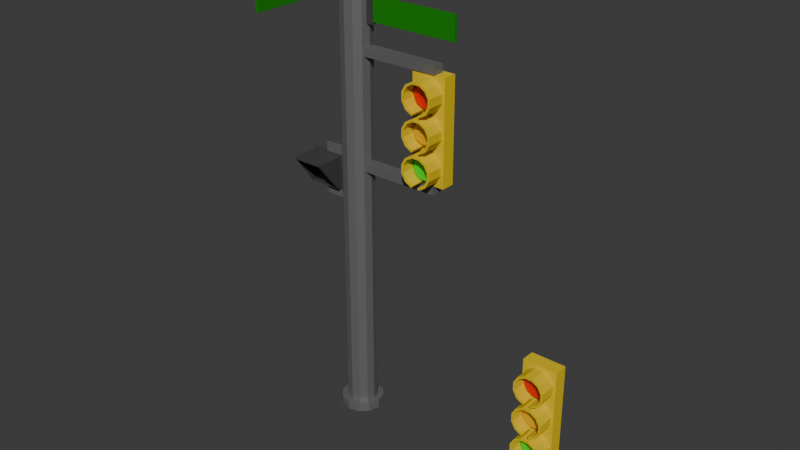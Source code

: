 # Source: Stop_Lights.blend  (saved by Blender 4.5.90; exported with 4.5.12 LTS)
import bpy
from mathutils import Matrix  # noqa: F401  (used for matrix-valued properties, if any)

bpy.ops.wm.read_factory_settings(use_empty=True)
scene = bpy.context.scene
scene.name = 'Scene'

# ---- collections
col_stop_light_pole = bpy.data.collections.new('Stop Light Pole'); scene.collection.children.link(col_stop_light_pole)
col_stop_light = bpy.data.collections.new('Stop Light'); scene.collection.children.link(col_stop_light)

# ---- materials (node trees are filled in below, after node groups)
mat_material_001 = bpy.data.materials.new('Material.001')
mat_material_003 = bpy.data.materials.new('Material.003')
mat_material_004 = bpy.data.materials.new('Material.004')
mat_material_005 = bpy.data.materials.new('Material.005')
mat_material_006 = bpy.data.materials.new('Material.006')
mat_material_007 = bpy.data.materials.new('Material.007')
mat_material = bpy.data.materials.new('Material')
mat_material.alpha_threshold = 0.0
mat_material.roughness = 0.5
mat_material.line_color = (0.0, 0.0, 0.0, 1.0)
mat_material_002 = bpy.data.materials.new('Material.002')

# ---- material node trees
mat_material_001.use_nodes = True; mat_material_001.node_tree.nodes.clear()
_N = mat_material_001.node_tree.nodes; _L = mat_material_001.node_tree.links
n0 = _N.new('ShaderNodeBsdfPrincipled'); n0.name = 'Principled BSDF'; n0.location = (-200, 100)
n0.inputs[0].default_value = (0.2026, 0.2026, 0.2026, 1.0)
n0.inputs[1].default_value = 0.4352
n1 = _N.new('ShaderNodeOutputMaterial'); n1.name = 'Material Output'; n1.location = (200, 100)
_L.new(n0.outputs[0], n1.inputs[0])
n1.is_active_output = True
mat_material_003.use_nodes = True; mat_material_003.node_tree.nodes.clear()
_N = mat_material_003.node_tree.nodes; _L = mat_material_003.node_tree.links
n0 = _N.new('ShaderNodeBsdfPrincipled'); n0.name = 'Principled BSDF'; n0.location = (-200, 100)
n0.inputs[0].default_value = (0.8004, 0.5963, 0.0, 1.0)
n0.inputs[1].default_value = 0.2685
n0.inputs[2].default_value = 1.0
n1 = _N.new('ShaderNodeOutputMaterial'); n1.name = 'Material Output'; n1.location = (200, 100)
_L.new(n0.outputs[0], n1.inputs[0])
n1.is_active_output = True
mat_material_004.use_nodes = True; mat_material_004.node_tree.nodes.clear()
_N = mat_material_004.node_tree.nodes; _L = mat_material_004.node_tree.links
n0 = _N.new('ShaderNodeBsdfPrincipled'); n0.name = 'Principled BSDF'; n0.location = (-200, 100)
n0.inputs[0].default_value = (0.8003, 0.003011, 0.0, 1.0)
n1 = _N.new('ShaderNodeOutputMaterial'); n1.name = 'Material Output'; n1.location = (200, 100)
_L.new(n0.outputs[0], n1.inputs[0])
n1.is_active_output = True
mat_material_005.use_nodes = True; mat_material_005.node_tree.nodes.clear()
_N = mat_material_005.node_tree.nodes; _L = mat_material_005.node_tree.links
n0 = _N.new('ShaderNodeBsdfPrincipled'); n0.name = 'Principled BSDF'; n0.location = (-200, 100)
n0.inputs[0].default_value = (0.8005, 0.4295, 0.0, 1.0)
n1 = _N.new('ShaderNodeOutputMaterial'); n1.name = 'Material Output'; n1.location = (200, 100)
_L.new(n0.outputs[0], n1.inputs[0])
n1.is_active_output = True
mat_material_006.use_nodes = True; mat_material_006.node_tree.nodes.clear()
_N = mat_material_006.node_tree.nodes; _L = mat_material_006.node_tree.links
n0 = _N.new('ShaderNodeBsdfPrincipled'); n0.name = 'Principled BSDF'; n0.location = (-200, 100)
n0.inputs[0].default_value = (0.01698, 0.8003, 0.0, 1.0)
n1 = _N.new('ShaderNodeOutputMaterial'); n1.name = 'Material Output'; n1.location = (200, 100)
_L.new(n0.outputs[0], n1.inputs[0])
n1.is_active_output = True
mat_material_007.use_nodes = True; mat_material_007.node_tree.nodes.clear()
_N = mat_material_007.node_tree.nodes; _L = mat_material_007.node_tree.links
n0 = _N.new('ShaderNodeBsdfPrincipled'); n0.name = 'Principled BSDF'; n0.location = (-200, 100)
n0.inputs[0].default_value = (0.05766, 0.05766, 0.05766, 1.0)
n1 = _N.new('ShaderNodeOutputMaterial'); n1.name = 'Material Output'; n1.location = (200, 100)
_L.new(n0.outputs[0], n1.inputs[0])
n1.is_active_output = True
mat_material.use_nodes = True; mat_material.node_tree.nodes.clear()
_N = mat_material.node_tree.nodes; _L = mat_material.node_tree.links
n0 = _N.new('ShaderNodeOutputMaterial'); n0.name = 'Material Output'; n0.location = (200, 100)
n1 = _N.new('ShaderNodeBsdfPrincipled'); n1.name = 'Principled BSDF'; n1.location = (-200, 100)
n1.inputs[0].default_value = (0.05552, 0.05552, 0.05552, 1.0)
n1.inputs[3].default_value = 1.45
_L.new(n1.outputs[0], n0.inputs[0])
n0.is_active_output = True
mat_material_002.use_nodes = True; mat_material_002.node_tree.nodes.clear()
_N = mat_material_002.node_tree.nodes; _L = mat_material_002.node_tree.links
n0 = _N.new('ShaderNodeBsdfPrincipled'); n0.name = 'Principled BSDF'; n0.location = (-200, 100)
n0.inputs[0].default_value = (0.002671, 0.2307, 0.0, 1.0)
n1 = _N.new('ShaderNodeOutputMaterial'); n1.name = 'Material Output'; n1.location = (200, 100)
_L.new(n0.outputs[0], n1.inputs[0])
n1.is_active_output = True

# ---- world
world_world = bpy.data.worlds.new('World'); scene.world = world_world
world_world.use_nodes = True; world_world.node_tree.nodes.clear()
_N = world_world.node_tree.nodes; _L = world_world.node_tree.links
n0 = _N.new('ShaderNodeOutputWorld'); n0.name = 'World Output'; n0.location = (200, 100)
n1 = _N.new('ShaderNodeBackground'); n1.name = 'Background'; n1.location = (-200, 100)
n1.inputs[0].default_value = (0.05088, 0.05088, 0.05088, 1.0)
_L.new(n1.outputs[0], n0.inputs[0])
n0.is_active_output = True
world_world.color = (0.05088, 0.05088, 0.05088)
world_world.sun_shadow_jitter_overblur = 0.0

# ---- meshes
me_circle = bpy.data.meshes.new('Circle')
me_circle.from_pydata([(0.0, 1.0, 0.0), (-0.5, 0.866, 0.0), (-0.866, 0.5, 0.0), (-1.0, 0.0, 0.0), (-0.866, -0.5, 0.0), (-0.5, -0.866, 0.0), (0.0, -1.0, 0.0), (0.5, -0.866, 0.0), (0.866, -0.5, 0.0), (1.0, 0.0, 0.0), (0.866, 0.5, 0.0), (0.5, 0.866, 0.0), (0.0, 0.7216, 0.3909), (-0.3608, 0.6249, 0.3909), (-0.6249, 0.3608, 0.3909), (-0.7216, 0.0, 0.3909), (-0.6249, -0.3608, 0.3909), (-0.3608, -0.6249, 0.3909), (0.0, -0.7216, 0.3909), (0.3608, -0.6249, 0.3909), (0.6249, -0.3608, 0.3909), (0.7216, 0.0, 0.3909), (0.6249, 0.3608, 0.3909), (0.3608, 0.6249, 0.3909), (-0.5, 0.866, 0.3909), (0.0, 1.0, 0.3909), (-0.866, 0.5, 0.3909), (-1.0, 0.0, 0.3909), (-0.866, -0.5, 0.3909), (-0.5, -0.866, 0.3909), (0.0, -1.0, 0.3909), (0.5, -0.866, 0.3909), (0.866, -0.5, 0.3909), (1.0, 0.0, 0.3909), (0.866, 0.5, 0.3909), (0.5, 0.866, 0.3909), (1.049e-06, 0.7216, 23.13), (-0.3608, 0.6249, 23.13), (-0.6249, 0.3608, 23.13), (-0.7216, 0.0, 23.13), (-0.6249, -0.3608, 23.13), (-0.3608, -0.6249, 23.13), (1.049e-06, -0.7216, 23.13), (0.3608, -0.6249, 23.13), (0.6249, -0.3608, 23.13), (0.7216, 0.0, 23.13), (0.6249, 0.3608, 23.13), (0.3608, 0.6249, 23.13), (0.266, -0.2862, 17.37), (0.266, -0.2862, 17.75), (0.266, 0.2401, 17.37), (0.266, 0.2401, 17.75), (4.282, -0.2862, 17.37), (4.282, -0.2862, 17.75), (4.282, 0.2401, 17.37), (4.282, 0.2401, 17.75), (0.266, -0.2862, 12.25), (0.266, -0.2862, 12.64), (0.266, 0.2401, 12.25), (0.266, 0.2401, 12.64), (4.282, -0.2862, 12.25), (4.282, -0.2862, 12.64), (4.282, 0.2401, 12.25), (4.282, 0.2401, 12.64), (-1.735, -0.1051, 12.54), (-1.735, -0.1051, 12.93), (-1.735, 0.059, 12.54), (-1.735, 0.059, 12.93), (-0.6498, -0.1051, 12.54), (-0.6498, -0.1051, 12.93), (-0.6498, 0.059, 12.54), (-0.6498, 0.059, 12.93), (-1.735, -0.1051, 10.53), (-1.735, -0.1051, 10.92), (-1.735, 0.059, 10.53), (-1.735, 0.059, 10.92), (-0.6498, -0.1051, 10.53), (-0.6498, -0.1051, 10.92), (-0.6498, 0.059, 10.53), (-0.6498, 0.059, 10.92)], [], [(1, 0, 11, 10, 9, 8, 7, 6, 5, 4, 3, 2), (20, 21, 45, 44), (8, 9, 33, 32), (5, 6, 30, 29), (2, 3, 27, 26), (9, 10, 34, 33), (6, 7, 31, 30), (3, 4, 28, 27), (10, 11, 35, 34), (0, 1, 24, 25), (7, 8, 32, 31), (4, 5, 29, 28), (11, 0, 25, 35), (1, 2, 26, 24), (13, 12, 25, 24), (14, 13, 24, 26), (15, 14, 26, 27), (16, 15, 27, 28), (17, 16, 28, 29), (18, 17, 29, 30), (19, 18, 30, 31), (20, 19, 31, 32), (21, 20, 32, 33), (22, 21, 33, 34), (23, 22, 34, 35), (12, 23, 35, 25), (37, 38, 39, 40, 41, 42, 43, 44, 45, 46, 47, 36), (17, 18, 42, 41), (14, 15, 39, 38), (21, 22, 46, 45), (18, 19, 43, 42), (15, 16, 40, 39), (22, 23, 47, 46), (12, 13, 37, 36), (19, 20, 44, 43), (16, 17, 41, 40), (23, 12, 36, 47), (13, 14, 38, 37), (48, 49, 51, 50), (50, 51, 55, 54), (54, 55, 53, 52), (52, 53, 49, 48), (50, 54, 52, 48), (55, 51, 49, 53), (56, 57, 59, 58), (58, 59, 63, 62), (62, 63, 61, 60), (60, 61, 57, 56), (58, 62, 60, 56), (63, 59, 57, 61), (64, 65, 67, 66), (66, 67, 71, 70), (70, 71, 69, 68), (68, 69, 65, 64), (66, 70, 68, 64), (71, 67, 65, 69), (72, 73, 75, 74), (74, 75, 79, 78), (78, 79, 77, 76), (76, 77, 73, 72), (74, 78, 76, 72), (79, 75, 73, 77)])
_uv = me_circle.uv_layers.new(name='UVMap')
_uv.uv.foreach_set('vector', [0.0, 0.0, 0.0, 0.0, 0.0, 0.0, 0.0, 0.0, 0.0, 0.0, 0.0, 0.0, 0.0, 0.0, 0.0, 0.0, 0.0, 0.0, 0.0, 0.0, 0.0, 0.0, 0.0, 0.0, 0.0, 0.0, 0.0, 0.0, 0.0, 0.0, 0.0, 0.0, 0.0, 0.0, 0.0, 0.0, 0.0, 0.0, 0.0, 0.0, 0.0, 0.0, 0.0, 0.0, 0.0, 0.0, 0.0, 0.0, 0.0, 0.0, 0.0, 0.0, 0.0, 0.0, 0.0, 0.0, 0.0, 0.0, 0.0, 0.0, 0.0, 0.0, 0.0, 0.0, 0.0, 0.0, 0.0, 0.0, 0.0, 0.0, 0.0, 0.0, 0.0, 0.0, 0.0, 0.0, 0.0, 0.0, 0.0, 0.0, 0.0, 0.0, 0.0, 0.0, 0.0, 0.0, 0.0, 0.0, 0.0, 0.0, 0.0, 0.0, 0.0, 0.0, 0.0, 0.0, 0.0, 0.0, 0.0, 0.0, 0.0, 0.0, 0.0, 0.0, 0.0, 0.0, 0.0, 0.0, 0.0, 0.0, 0.0, 0.0, 0.0, 0.0, 0.0, 0.0, 0.0, 0.0, 0.0, 0.0, 0.0, 0.0, 0.0, 0.0, 0.0, 0.0, 0.0, 0.0, 0.0, 0.0, 0.0, 0.0, 0.0, 0.0, 0.0, 0.0, 0.0, 0.0, 0.0, 0.0, 0.0, 0.0, 0.0, 0.0, 0.0, 0.0, 0.0, 0.0, 0.0, 0.0, 0.0, 0.0, 0.0, 0.0, 0.0, 0.0, 0.0, 0.0, 0.0, 0.0, 0.0, 0.0, 0.0, 0.0, 0.0, 0.0, 0.0, 0.0, 0.0, 0.0, 0.0, 0.0, 0.0, 0.0, 0.0, 0.0, 0.0, 0.0, 0.0, 0.0, 0.0, 0.0, 0.0, 0.0, 0.0, 0.0, 0.0, 0.0, 0.0, 0.0, 0.0, 0.0, 0.0, 0.0, 0.0, 0.0, 0.0, 0.0, 0.0, 0.0, 0.0, 0.0, 0.0, 0.0, 0.0, 0.0, 0.0, 0.0, 0.0, 0.0, 0.0, 0.0, 0.0, 0.0, 0.0, 0.0, 0.0, 0.0, 0.0, 0.0, 0.0, 0.0, 0.0, 0.0, 0.0, 0.0, 0.0, 0.0, 0.0, 0.0, 0.0, 0.0, 0.0, 0.0, 0.0, 0.0, 0.0, 0.0, 0.0, 0.0, 0.0, 0.0, 0.0, 0.0, 0.0, 0.0, 0.0, 0.0, 0.0, 0.0, 0.0, 0.0, 0.0, 0.0, 0.0, 0.0, 0.0, 0.0, 0.0, 0.0, 0.0, 0.0, 0.0, 0.0, 0.0, 0.0, 0.0, 0.0, 0.0, 0.0, 0.0, 0.0, 0.0, 0.0, 0.0, 0.0, 0.0, 0.0, 0.0, 0.0, 0.0, 0.0, 0.0, 0.0, 0.0, 0.0, 0.0, 0.0, 0.0, 0.0, 0.0, 0.0, 0.0, 0.0, 0.0, 0.0, 0.0, 0.0, 0.0, 0.0, 0.0, 0.0, 0.0, 0.0, 0.0, 0.0, 0.0, 0.0, 0.0, 0.0, 0.0, 0.0, 0.0, 0.0, 0.0, 0.0, 0.0, 0.0, 0.0, 0.0, 0.0, 0.0, 0.0, 0.0, 0.0, 0.0, 0.0, 0.0, 0.0, 0.0, 0.0, 0.0, 0.0, 0.0, 0.0, 0.0, 0.375, 0.0, 0.625, 0.0, 0.625, 0.25, 0.375, 0.25, 0.375, 0.25, 0.625, 0.25, 0.625, 0.5, 0.375, 0.5, 0.375, 0.5, 0.625, 0.5, 0.625, 0.75, 0.375, 0.75, 0.375, 0.75, 0.625, 0.75, 0.625, 1.0, 0.375, 1.0, 0.125, 0.5, 0.375, 0.5, 0.375, 0.75, 0.125, 0.75, 0.625, 0.5, 0.875, 0.5, 0.875, 0.75, 0.625, 0.75, 0.375, 0.0, 0.625, 0.0, 0.625, 0.25, 0.375, 0.25, 0.375, 0.25, 0.625, 0.25, 0.625, 0.5, 0.375, 0.5, 0.375, 0.5, 0.625, 0.5, 0.625, 0.75, 0.375, 0.75, 0.375, 0.75, 0.625, 0.75, 0.625, 1.0, 0.375, 1.0, 0.125, 0.5, 0.375, 0.5, 0.375, 0.75, 0.125, 0.75, 0.625, 0.5, 0.875, 0.5, 0.875, 0.75, 0.625, 0.75, 0.375, 0.0, 0.625, 0.0, 0.625, 0.25, 0.375, 0.25, 0.375, 0.25, 0.625, 0.25, 0.625, 0.5, 0.375, 0.5, 0.375, 0.5, 0.625, 0.5, 0.625, 0.75, 0.375, 0.75, 0.375, 0.75, 0.625, 0.75, 0.625, 1.0, 0.375, 1.0, 0.125, 0.5, 0.375, 0.5, 0.375, 0.75, 0.125, 0.75, 0.625, 0.5, 0.875, 0.5, 0.875, 0.75, 0.625, 0.75, 0.375, 0.0, 0.625, 0.0, 0.625, 0.25, 0.375, 0.25, 0.375, 0.25, 0.625, 0.25, 0.625, 0.5, 0.375, 0.5, 0.375, 0.5, 0.625, 0.5, 0.625, 0.75, 0.375, 0.75, 0.375, 0.75, 0.625, 0.75, 0.625, 1.0, 0.375, 1.0, 0.125, 0.5, 0.375, 0.5, 0.375, 0.75, 0.125, 0.75, 0.625, 0.5, 0.875, 0.5, 0.875, 0.75, 0.625, 0.75])
me_circle.materials.append(mat_material_001)
me_circle.materials.append(None)
me_circle.update()
me_cube_001 = bpy.data.meshes.new('Cube.001')
me_cube_001.from_pydata([(-1.941, -0.64, 0.0), (-1.941, -0.64, 9.157), (-1.941, 0.64, 0.0), (-1.941, 0.64, 9.157), (1.941, -0.64, 0.0), (1.941, -0.64, 9.157), (1.941, 0.64, 0.0), (1.941, 0.64, 9.157), (-1.941, -0.64, 3.009), (-1.941, -0.64, 6.018), (-1.941, 0.64, 6.018), (-1.941, 0.64, 3.009), (1.941, 0.64, 6.018), (1.941, 0.64, 3.009), (1.941, -0.64, 6.018), (1.941, -0.64, 3.009)], [], [(9, 1, 3, 10), (10, 3, 7, 12), (12, 7, 5, 14), (14, 5, 1, 9), (2, 6, 4, 0), (7, 3, 1, 5), (4, 15, 8, 0), (15, 14, 9, 8), (6, 13, 15, 4), (13, 12, 14, 15), (2, 11, 13, 6), (11, 10, 12, 13), (0, 8, 11, 2), (8, 9, 10, 11)])
_uv = me_cube_001.uv_layers.new(name='UVMap')
_uv.uv.foreach_set('vector', [0.5417, 0.0, 0.625, 0.0, 0.625, 0.25, 0.5417, 0.25, 0.5417, 0.25, 0.625, 0.25, 0.625, 0.5, 0.5417, 0.5, 0.5417, 0.5, 0.625, 0.5, 0.625, 0.75, 0.5417, 0.75, 0.5417, 0.75, 0.625, 0.75, 0.625, 1.0, 0.5417, 1.0, 0.125, 0.5, 0.375, 0.5, 0.375, 0.75, 0.125, 0.75, 0.625, 0.5, 0.875, 0.5, 0.875, 0.75, 0.625, 0.75, 0.375, 0.75, 0.4583, 0.75, 0.4583, 1.0, 0.375, 1.0, 0.4583, 0.75, 0.5417, 0.75, 0.5417, 1.0, 0.4583, 1.0, 0.375, 0.5, 0.4583, 0.5, 0.4583, 0.75, 0.375, 0.75, 0.4583, 0.5, 0.5417, 0.5, 0.5417, 0.75, 0.4583, 0.75, 0.375, 0.25, 0.4583, 0.25, 0.4583, 0.5, 0.375, 0.5, 0.4583, 0.25, 0.5417, 0.25, 0.5417, 0.5, 0.4583, 0.5, 0.375, 0.0, 0.4583, 0.0, 0.4583, 0.25, 0.375, 0.25, 0.4583, 0.0, 0.5417, 0.0, 0.5417, 0.25, 0.4583, 0.25])
me_cube_001.materials.append(mat_material_003)
me_cube_001.update()
me_cube_002 = bpy.data.meshes.new('Cube.002')
me_cube_002.from_pydata([(0.3922, -0.9745, 2.918), (-0.3672, -0.9745, 2.92), (-1.026, -0.9745, 2.541), (-1.407, -0.9745, 1.885), (-1.408, -0.9745, 1.125), (-1.03, -0.9745, 0.4668), (-0.3726, -0.9745, 0.08586), (0.3868, -0.9745, 0.08441), (1.045, -0.9745, 0.4629), (1.426, -0.9745, 1.12), (1.428, -0.9745, 1.879), (1.049, -0.9745, 2.538), (0.3922, -2.62, 2.918), (-0.3672, -2.62, 2.92), (-1.026, -2.62, 2.541), (-1.407, -2.62, 1.885), (-1.408, -2.62, 1.125), (-1.03, -2.62, 0.4668), (-0.3726, -2.62, 0.08586), (0.3868, -2.62, 0.08441), (1.045, -2.62, 0.4629), (1.426, -2.62, 1.12), (1.428, -2.62, 1.879), (1.049, -2.62, 2.538), (-0.312, -0.9745, 2.712), (0.3361, -0.9745, 2.711), (-0.8738, -0.9745, 2.389), (-1.199, -0.9745, 1.828), (-1.2, -0.9745, 1.18), (-0.8772, -0.9745, 0.6186), (-0.2647, -0.9745, 0.2719), (0.8934, -0.9745, 0.6152), (0.2796, -0.9745, 0.2708), (1.218, -0.9745, 1.176), (1.22, -0.9745, 1.824), (0.8968, -0.9745, 2.386), (-0.312, -2.62, 2.712), (0.3361, -2.62, 2.711), (-0.8738, -2.62, 2.389), (-1.199, -2.62, 1.828), (-1.2, -2.62, 1.18), (-0.8772, -2.62, 0.6186), (-0.2647, -2.62, 0.2719), (0.8934, -2.62, 0.6152), (0.2796, -2.62, 0.2708), (1.218, -2.62, 1.176), (1.22, -2.62, 1.824), (0.8968, -2.62, 2.386), (-0.312, -1.322, 2.712), (0.3361, -1.322, 2.711), (-0.8738, -1.322, 2.389), (-1.199, -1.322, 1.828), (-1.2, -1.322, 1.18), (-0.8772, -1.322, 0.6186), (-0.2647, -1.322, 0.2719), (0.8934, -1.322, 0.6152), (0.2796, -1.322, 0.2708), (1.218, -1.322, 1.176), (1.22, -1.322, 1.824), (0.8968, -1.322, 2.386), (0.01209, -1.322, 2.711), (-0.5929, -1.322, 2.551), (-1.036, -1.322, 2.109), (-1.2, -1.322, 1.504), (-1.039, -1.322, 0.8995), (-0.571, -1.322, 0.4452), (0.5865, -1.322, 0.443), (1.056, -1.322, 0.8955), (1.219, -1.322, 1.5), (1.058, -1.322, 2.105), (0.6164, -1.322, 2.548), (0.007447, -1.322, 0.2714), (-0.2369, -1.596, 2.43), (-0.4522, -1.596, 2.306), (-0.6676, -1.596, 2.182), (-0.7922, -1.596, 1.967), (-0.9168, -1.596, 1.752), (-0.9173, -1.596, 1.504), (-0.9177, -1.596, 1.256), (-0.7939, -1.596, 1.04), (-0.6709, -1.596, 0.8262), (-0.4319, -1.596, 0.6909), (-0.1901, -1.596, 0.554), (0.007984, -1.596, 0.5536), (0.2061, -1.596, 0.5532), (0.4484, -1.596, 0.6892), (0.6879, -1.596, 0.8236), (0.8118, -1.596, 1.037), (0.9364, -1.596, 1.252), (0.9368, -1.596, 1.5), (0.9373, -1.596, 1.749), (0.8135, -1.596, 1.964), (0.6897, -1.596, 2.18), (0.4748, -1.596, 2.304), (0.26, -1.596, 2.429), (0.01155, -1.596, 2.429), (0.3922, -0.9745, 6.037), (-0.3672, -0.9745, 6.039), (-1.026, -0.9745, 5.661), (-1.407, -0.9745, 5.004), (-1.408, -0.9745, 4.244), (-1.03, -0.9745, 3.586), (-0.3726, -0.9745, 3.205), (0.3868, -0.9745, 3.203), (1.045, -0.9745, 3.582), (1.426, -0.9745, 4.239), (1.428, -0.9745, 4.998), (1.049, -0.9745, 5.657), (0.3922, -2.62, 6.037), (-0.3672, -2.62, 6.039), (-1.026, -2.62, 5.661), (-1.407, -2.62, 5.004), (-1.408, -2.62, 4.244), (-1.03, -2.62, 3.586), (-0.3726, -2.62, 3.205), (0.3868, -2.62, 3.203), (1.045, -2.62, 3.582), (1.426, -2.62, 4.239), (1.428, -2.62, 4.998), (1.049, -2.62, 5.657), (-0.312, -0.9745, 5.831), (0.3361, -0.9745, 5.83), (-0.8738, -0.9745, 5.508), (-1.199, -0.9745, 4.948), (-1.2, -0.9745, 4.299), (-0.8772, -0.9745, 3.738), (-0.2647, -0.9745, 3.391), (0.8934, -0.9745, 3.734), (0.2796, -0.9745, 3.39), (1.218, -0.9745, 4.295), (1.22, -0.9745, 4.943), (0.8968, -0.9745, 5.505), (-0.312, -2.62, 5.831), (0.3361, -2.62, 5.83), (-0.8738, -2.62, 5.508), (-1.199, -2.62, 4.948), (-1.2, -2.62, 4.299), (-0.8772, -2.62, 3.738), (-0.2647, -2.62, 3.391), (0.8934, -2.62, 3.734), (0.2796, -2.62, 3.39), (1.218, -2.62, 4.295), (1.22, -2.62, 4.943), (0.8968, -2.62, 5.505), (-0.312, -1.322, 5.831), (0.3361, -1.322, 5.83), (-0.8738, -1.322, 5.508), (-1.199, -1.322, 4.948), (-1.2, -1.322, 4.299), (-0.8772, -1.322, 3.738), (-0.2647, -1.322, 3.391), (0.8934, -1.322, 3.734), (0.2796, -1.322, 3.39), (1.218, -1.322, 4.295), (1.22, -1.322, 4.943), (0.8968, -1.322, 5.505), (0.01209, -1.322, 5.831), (-0.5929, -1.322, 5.67), (-1.036, -1.322, 5.228), (-1.2, -1.322, 4.623), (-1.039, -1.322, 4.019), (-0.571, -1.322, 3.564), (0.5865, -1.322, 3.562), (1.056, -1.322, 4.015), (1.219, -1.322, 4.619), (1.058, -1.322, 5.224), (0.6164, -1.322, 5.667), (0.007447, -1.322, 3.39), (-0.2369, -1.596, 5.549), (-0.4522, -1.596, 5.425), (-0.6676, -1.596, 5.301), (-0.7922, -1.596, 5.086), (-0.9168, -1.596, 4.871), (-0.9173, -1.596, 4.623), (-0.9177, -1.596, 4.375), (-0.7939, -1.596, 4.159), (-0.6709, -1.596, 3.945), (-0.4319, -1.596, 3.81), (-0.1901, -1.596, 3.673), (0.007984, -1.596, 3.673), (0.2061, -1.596, 3.672), (0.4484, -1.596, 3.808), (0.6879, -1.596, 3.943), (0.8118, -1.596, 4.156), (0.9364, -1.596, 4.371), (0.9368, -1.596, 4.619), (0.9373, -1.596, 4.868), (0.8135, -1.596, 5.083), (0.6897, -1.596, 5.299), (0.4748, -1.596, 5.423), (0.26, -1.596, 5.548), (0.01155, -1.596, 5.548), (0.3922, -0.9745, 9.157), (-0.3672, -0.9745, 9.158), (-1.026, -0.9745, 8.78), (-1.407, -0.9745, 8.123), (-1.408, -0.9745, 7.363), (-1.03, -0.9745, 6.705), (-0.3726, -0.9745, 6.324), (0.3868, -0.9745, 6.322), (1.045, -0.9745, 6.701), (1.426, -0.9745, 7.358), (1.428, -0.9745, 8.117), (1.049, -0.9745, 8.776), (0.3922, -2.62, 9.157), (-0.3672, -2.62, 9.158), (-1.026, -2.62, 8.78), (-1.407, -2.62, 8.123), (-1.408, -2.62, 7.363), (-1.03, -2.62, 6.705), (-0.3726, -2.62, 6.324), (0.3868, -2.62, 6.322), (1.045, -2.62, 6.701), (1.426, -2.62, 7.358), (1.428, -2.62, 8.117), (1.049, -2.62, 8.776), (-0.312, -0.9745, 8.95), (0.3361, -0.9745, 8.949), (-0.8738, -0.9745, 8.627), (-1.199, -0.9745, 8.067), (-1.2, -0.9745, 7.418), (-0.8772, -0.9745, 6.857), (-0.2647, -0.9745, 6.51), (0.8934, -0.9745, 6.853), (0.2796, -0.9745, 6.509), (1.218, -0.9745, 7.414), (1.22, -0.9745, 8.062), (0.8968, -0.9745, 8.624), (-0.312, -2.62, 8.95), (0.3361, -2.62, 8.949), (-0.8738, -2.62, 8.627), (-1.199, -2.62, 8.067), (-1.2, -2.62, 7.418), (-0.8772, -2.62, 6.857), (-0.2647, -2.62, 6.51), (0.8934, -2.62, 6.853), (0.2796, -2.62, 6.509), (1.218, -2.62, 7.414), (1.22, -2.62, 8.062), (0.8968, -2.62, 8.624), (-0.312, -1.322, 8.95), (0.3361, -1.322, 8.949), (-0.8738, -1.322, 8.627), (-1.199, -1.322, 8.067), (-1.2, -1.322, 7.418), (-0.8772, -1.322, 6.857), (-0.2647, -1.322, 6.51), (0.8934, -1.322, 6.853), (0.2796, -1.322, 6.509), (1.218, -1.322, 7.414), (1.22, -1.322, 8.062), (0.8968, -1.322, 8.624), (0.01209, -1.322, 8.95), (-0.5929, -1.322, 8.789), (-1.036, -1.322, 8.347), (-1.2, -1.322, 7.743), (-1.039, -1.322, 7.138), (-0.571, -1.322, 6.683), (0.5865, -1.322, 6.681), (1.056, -1.322, 7.134), (1.219, -1.322, 7.738), (1.058, -1.322, 8.343), (0.6164, -1.322, 8.786), (0.007447, -1.322, 6.509), (-0.2369, -1.596, 8.668), (-0.4522, -1.596, 8.544), (-0.6676, -1.596, 8.42), (-0.7922, -1.596, 8.205), (-0.9168, -1.596, 7.99), (-0.9173, -1.596, 7.742), (-0.9177, -1.596, 7.494), (-0.7939, -1.596, 7.278), (-0.6709, -1.596, 7.064), (-0.4319, -1.596, 6.929), (-0.1901, -1.596, 6.792), (0.007984, -1.596, 6.792), (0.2061, -1.596, 6.791), (0.4484, -1.596, 6.927), (0.6879, -1.596, 7.062), (0.8118, -1.596, 7.275), (0.9364, -1.596, 7.49), (0.9368, -1.596, 7.738), (0.9373, -1.596, 7.987), (0.8135, -1.596, 8.202), (0.6897, -1.596, 8.418), (0.4748, -1.596, 8.542), (0.26, -1.596, 8.667), (0.01155, -1.596, 8.667)], [], [(11, 23, 12, 0), (0, 12, 13, 1), (8, 20, 21, 9), (4, 16, 17, 5), (1, 13, 14, 2), (9, 21, 22, 10), (5, 17, 18, 6), (2, 14, 15, 3), (10, 22, 23, 11), (7, 19, 20, 8), (3, 15, 16, 4), (35, 25, 37, 47), (25, 24, 36, 37), (31, 33, 45, 43), (28, 29, 41, 40), (24, 26, 38, 36), (33, 34, 46, 45), (29, 30, 42, 41), (26, 27, 39, 38), (34, 35, 47, 46), (32, 31, 43, 44), (27, 28, 40, 39), (17, 16, 40, 41), (9, 10, 34, 33), (1, 2, 26, 24), (18, 17, 41, 42), (6, 18, 42, 30), (10, 11, 35, 34), (2, 3, 27, 26), (20, 19, 44, 43), (11, 0, 25, 35), (3, 4, 28, 27), (21, 20, 43, 45), (19, 7, 32, 44), (13, 12, 37, 36), (4, 5, 29, 28), (22, 21, 45, 46), (14, 13, 36, 38), (5, 6, 30, 29), (23, 22, 46, 47), (15, 14, 38, 39), (7, 8, 31, 32), (12, 23, 47, 37), (16, 15, 39, 40), (8, 9, 33, 31), (0, 1, 24, 25), (30, 32, 56, 71, 54), (72, 73, 74, 75, 76, 77, 78, 79, 80, 81, 82, 83, 84, 85, 86, 87, 88, 89, 90, 91, 92, 93, 94, 95), (31, 33, 57, 67, 55), (28, 29, 53, 64, 52), (24, 26, 50, 61, 48), (33, 34, 58, 68, 57), (29, 30, 54, 65, 53), (26, 27, 51, 62, 50), (34, 35, 59, 69, 58), (32, 31, 55, 66, 56), (27, 28, 52, 63, 51), (35, 25, 49, 70, 59), (25, 24, 48, 60, 49), (48, 61, 73, 72), (61, 50, 74, 73), (50, 62, 75, 74), (62, 51, 76, 75), (51, 63, 77, 76), (63, 52, 78, 77), (52, 64, 79, 78), (64, 53, 80, 79), (53, 65, 81, 80), (65, 54, 82, 81), (54, 71, 83, 82), (71, 56, 84, 83), (56, 66, 85, 84), (66, 55, 86, 85), (55, 67, 87, 86), (67, 57, 88, 87), (57, 68, 89, 88), (68, 58, 90, 89), (58, 69, 91, 90), (69, 59, 92, 91), (59, 70, 93, 92), (70, 49, 94, 93), (49, 60, 95, 94), (60, 48, 72, 95), (107, 119, 108, 96), (96, 108, 109, 97), (104, 116, 117, 105), (100, 112, 113, 101), (97, 109, 110, 98), (105, 117, 118, 106), (101, 113, 114, 102), (98, 110, 111, 99), (106, 118, 119, 107), (103, 115, 116, 104), (99, 111, 112, 100), (131, 121, 133, 143), (121, 120, 132, 133), (127, 129, 141, 139), (124, 125, 137, 136), (120, 122, 134, 132), (129, 130, 142, 141), (125, 126, 138, 137), (122, 123, 135, 134), (130, 131, 143, 142), (128, 127, 139, 140), (123, 124, 136, 135), (113, 112, 136, 137), (105, 106, 130, 129), (97, 98, 122, 120), (114, 113, 137, 138), (102, 114, 138, 126), (106, 107, 131, 130), (98, 99, 123, 122), (116, 115, 140, 139), (107, 96, 121, 131), (99, 100, 124, 123), (117, 116, 139, 141), (115, 103, 128, 140), (109, 108, 133, 132), (100, 101, 125, 124), (118, 117, 141, 142), (110, 109, 132, 134), (101, 102, 126, 125), (119, 118, 142, 143), (111, 110, 134, 135), (103, 104, 127, 128), (108, 119, 143, 133), (112, 111, 135, 136), (104, 105, 129, 127), (96, 97, 120, 121), (126, 128, 152, 167, 150), (168, 169, 170, 171, 172, 173, 174, 175, 176, 177, 178, 179, 180, 181, 182, 183, 184, 185, 186, 187, 188, 189, 190, 191), (127, 129, 153, 163, 151), (124, 125, 149, 160, 148), (120, 122, 146, 157, 144), (129, 130, 154, 164, 153), (125, 126, 150, 161, 149), (122, 123, 147, 158, 146), (130, 131, 155, 165, 154), (128, 127, 151, 162, 152), (123, 124, 148, 159, 147), (131, 121, 145, 166, 155), (121, 120, 144, 156, 145), (144, 157, 169, 168), (157, 146, 170, 169), (146, 158, 171, 170), (158, 147, 172, 171), (147, 159, 173, 172), (159, 148, 174, 173), (148, 160, 175, 174), (160, 149, 176, 175), (149, 161, 177, 176), (161, 150, 178, 177), (150, 167, 179, 178), (167, 152, 180, 179), (152, 162, 181, 180), (162, 151, 182, 181), (151, 163, 183, 182), (163, 153, 184, 183), (153, 164, 185, 184), (164, 154, 186, 185), (154, 165, 187, 186), (165, 155, 188, 187), (155, 166, 189, 188), (166, 145, 190, 189), (145, 156, 191, 190), (156, 144, 168, 191), (203, 215, 204, 192), (192, 204, 205, 193), (200, 212, 213, 201), (196, 208, 209, 197), (193, 205, 206, 194), (201, 213, 214, 202), (197, 209, 210, 198), (194, 206, 207, 195), (202, 214, 215, 203), (199, 211, 212, 200), (195, 207, 208, 196), (227, 217, 229, 239), (217, 216, 228, 229), (223, 225, 237, 235), (220, 221, 233, 232), (216, 218, 230, 228), (225, 226, 238, 237), (221, 222, 234, 233), (218, 219, 231, 230), (226, 227, 239, 238), (224, 223, 235, 236), (219, 220, 232, 231), (209, 208, 232, 233), (201, 202, 226, 225), (193, 194, 218, 216), (210, 209, 233, 234), (198, 210, 234, 222), (202, 203, 227, 226), (194, 195, 219, 218), (212, 211, 236, 235), (203, 192, 217, 227), (195, 196, 220, 219), (213, 212, 235, 237), (211, 199, 224, 236), (205, 204, 229, 228), (196, 197, 221, 220), (214, 213, 237, 238), (206, 205, 228, 230), (197, 198, 222, 221), (215, 214, 238, 239), (207, 206, 230, 231), (199, 200, 223, 224), (204, 215, 239, 229), (208, 207, 231, 232), (200, 201, 225, 223), (192, 193, 216, 217), (222, 224, 248, 263, 246), (264, 265, 266, 267, 268, 269, 270, 271, 272, 273, 274, 275, 276, 277, 278, 279, 280, 281, 282, 283, 284, 285, 286, 287), (223, 225, 249, 259, 247), (220, 221, 245, 256, 244), (216, 218, 242, 253, 240), (225, 226, 250, 260, 249), (221, 222, 246, 257, 245), (218, 219, 243, 254, 242), (226, 227, 251, 261, 250), (224, 223, 247, 258, 248), (219, 220, 244, 255, 243), (227, 217, 241, 262, 251), (217, 216, 240, 252, 241), (240, 253, 265, 264), (253, 242, 266, 265), (242, 254, 267, 266), (254, 243, 268, 267), (243, 255, 269, 268), (255, 244, 270, 269), (244, 256, 271, 270), (256, 245, 272, 271), (245, 257, 273, 272), (257, 246, 274, 273), (246, 263, 275, 274), (263, 248, 276, 275), (248, 258, 277, 276), (258, 247, 278, 277), (247, 259, 279, 278), (259, 249, 280, 279), (249, 260, 281, 280), (260, 250, 282, 281), (250, 261, 283, 282), (261, 251, 284, 283), (251, 262, 285, 284), (262, 241, 286, 285), (241, 252, 287, 286), (252, 240, 264, 287)])
me_cube_002.polygons.foreach_set('material_index', [-1, -1, -1, -1, -1, -1, -1, -1, -1, -1, -1, -1, -1, -1, -1, -1, -1, -1, -1, -1, -1, -1, -1, 0, 0, -1, -1, 0, 0, -1, 0, 0, -1, -1, -1, 0, -1, -1, 0, -1, -1, 0, -1, -1, 0, 0, 0, 3, 0, 0, 0, 0, 0, 0, 0, 0, 0, 0, 0, 3, 3, 3, 3, 3, 3, 3, 3, 3, 3, 3, 3, 3, 3, 3, 3, 3, 3, 3, 3, 3, 3, 3, 3, -1, -1, -1, -1, -1, -1, -1, -1, -1, -1, -1, -1, -1, -1, -1, -1, -1, -1, -1, -1, -1, -1, -1, 0, 0, -1, -1, 0, 0, -1, 0, 0, -1, -1, -1, 0, -1, -1, 0, -1, -1, 0, -1, -1, 0, 0, 0, 2, 0, 0, 0, 0, 0, 0, 0, 0, 0, 0, 0, 2, 2, 2, 2, 2, 2, 2, 2, 2, 2, 2, 2, 2, 2, 2, 2, 2, 2, 2, 2, 2, 2, 2, 2, -1, -1, -1, -1, -1, -1, -1, -1, -1, -1, -1, -1, -1, -1, -1, -1, -1, -1, -1, -1, -1, -1, -1, 0, 0, -1, -1, 0, 0, -1, 0, 0, -1, -1, -1, 0, -1, -1, 0, -1, -1, 0, -1, -1, 0, 0, 0, 1, 0, 0, 0, 0, 0, 0, 0, 0, 0, 0, 0, 1, 1, 1, 1, 1, 1, 1, 1, 1, 1, 1, 1, 1, 1, 1, 1, 1, 1, 1, 1, 1, 1, 1, 1])
_uv = me_cube_002.uv_layers.new(name='UVMap')
_uv.uv.foreach_set('vector', [0.0, 0.0, 0.0, 0.0, 0.0, 0.0, 0.0, 0.0, 0.0, 0.0, 0.0, 0.0, 0.0, 0.0, 0.0, 0.0, 0.0, 0.0, 0.0, 0.0, 0.0, 0.0, 0.0, 0.0, 0.0, 0.0, 0.0, 0.0, 0.0, 0.0, 0.0, 0.0, 0.0, 0.0, 0.0, 0.0, 0.0, 0.0, 0.0, 0.0, 0.0, 0.0, 0.0, 0.0, 0.0, 0.0, 0.0, 0.0, 0.0, 0.0, 0.0, 0.0, 0.0, 0.0, 0.0, 0.0, 0.0, 0.0, 0.0, 0.0, 0.0, 0.0, 0.0, 0.0, 0.0, 0.0, 0.0, 0.0, 0.0, 0.0, 0.0, 0.0, 0.0, 0.0, 0.0, 0.0, 0.0, 0.0, 0.0, 0.0, 0.0, 0.0, 0.0, 0.0, 0.0, 0.0, 0.0, 0.0, 0.0, 0.0, 0.0, 0.0, 0.0, 0.0, 0.0, 0.0, 0.0, 0.0, 0.0, 0.0, 0.0, 0.0, 0.0, 0.0, 0.0, 0.0, 0.0, 0.0, 0.0, 0.0, 0.0, 0.0, 0.0, 0.0, 0.0, 0.0, 0.0, 0.0, 0.0, 0.0, 0.0, 0.0, 0.0, 0.0, 0.0, 0.0, 0.0, 0.0, 0.0, 0.0, 0.0, 0.0, 0.0, 0.0, 0.0, 0.0, 0.0, 0.0, 0.0, 0.0, 0.0, 0.0, 0.0, 0.0, 0.0, 0.0, 0.0, 0.0, 0.0, 0.0, 0.0, 0.0, 0.0, 0.0, 0.0, 0.0, 0.0, 0.0, 0.0, 0.0, 0.0, 0.0, 0.0, 0.0, 0.0, 0.0, 0.0, 0.0, 0.0, 0.0, 0.0, 0.0, 0.0, 0.0, 0.0, 0.0, 0.0, 0.0, 0.0, 0.0, 0.0, 0.0, 0.0, 0.0, 0.0, 0.0, 0.0, 0.0, 0.0, 0.0, 0.0, 0.0, 0.0, 0.0, 0.0, 0.0, 0.0, 0.0, 0.0, 0.0, 0.0, 0.0, 0.0, 0.0, 0.0, 0.0, 0.0, 0.0, 0.0, 0.0, 0.0, 0.0, 0.0, 0.0, 0.0, 0.0, 0.0, 0.0, 0.0, 0.0, 0.0, 0.0, 0.0, 0.0, 0.0, 0.0, 0.0, 0.0, 0.0, 0.0, 0.0, 0.0, 0.0, 0.0, 0.0, 0.0, 0.0, 0.0, 0.0, 0.0, 0.0, 0.0, 0.0, 0.0, 0.0, 0.0, 0.0, 0.0, 0.0, 0.0, 0.0, 0.0, 0.0, 0.0, 0.0, 0.0, 0.0, 0.0, 0.0, 0.0, 0.0, 0.0, 0.0, 0.0, 0.0, 0.0, 0.0, 0.0, 0.0, 0.0, 0.0, 0.0, 0.0, 0.0, 0.0, 0.0, 0.0, 0.0, 0.0, 0.0, 0.0, 0.0, 0.0, 0.0, 0.0, 0.0, 0.0, 0.0, 0.0, 0.0, 0.0, 0.0, 0.0, 0.0, 0.0, 0.0, 0.0, 0.0, 0.0, 0.0, 0.0, 0.0, 0.0, 0.0, 0.0, 0.0, 0.0, 0.0, 0.0, 0.0, 0.0, 0.0, 0.0, 0.0, 0.0, 0.0, 0.0, 0.0, 0.0, 0.0, 0.0, 0.0, 0.0, 0.0, 0.0, 0.0, 0.0, 0.0, 0.0, 0.0, 0.0, 0.0, 0.0, 0.0, 0.0, 0.0, 0.0, 0.0, 0.0, 0.0, 0.0, 0.0, 0.0, 0.0, 0.0, 0.0, 0.0, 0.0, 0.0, 0.0, 0.0, 0.0, 0.0, 0.0, 0.0, 0.0, 0.0, 0.0, 0.0, 0.0, 0.0, 0.0, 0.0, 0.0, 0.0, 0.0, 0.0, 0.0, 0.0, 0.0, 0.0, 0.0, 0.0, 0.0, 0.0, 0.0, 0.0, 0.0, 0.0, 0.0, 0.0, 0.0, 0.0, 0.0, 0.0, 0.0, 0.0, 0.0, 0.0, 0.0, 0.0, 0.0, 0.0, 0.0, 0.0, 0.0, 0.0, 0.0, 0.0, 0.0, 0.0, 0.0, 0.0, 0.0, 0.0, 0.0, 0.0, 0.0, 0.0, 0.0, 0.0, 0.0, 0.0, 0.0, 0.0, 0.0, 0.0, 0.0, 0.0, 0.0, 0.0, 0.0, 0.0, 0.0, 0.0, 0.0, 0.0, 0.0, 0.0, 0.0, 0.0, 0.0, 0.0, 0.0, 0.0, 0.0, 0.0, 0.0, 0.0, 0.0, 0.0, 0.0, 0.0, 0.0, 0.0, 0.0, 0.0, 0.0, 0.0, 0.0, 0.0, 0.0, 0.0, 0.0, 0.0, 0.0, 0.0, 0.0, 0.0, 0.0, 0.0, 0.0, 0.0, 0.0, 0.0, 0.0, 0.0, 0.0, 0.0, 0.0, 0.0, 0.0, 0.0, 0.0, 0.0, 0.0, 0.0, 0.0, 0.0, 0.0, 0.0, 0.0, 0.0, 0.0, 0.0, 0.0, 0.0, 0.0, 0.0, 0.0, 0.0, 0.0, 0.0, 0.0, 0.0, 0.0, 0.0, 0.0, 0.0, 0.0, 0.0, 0.0, 0.0, 0.0, 0.0, 0.0, 0.0, 0.0, 0.0, 0.0, 0.0, 0.0, 0.0, 0.0, 0.0, 0.0, 0.0, 0.0, 0.0, 0.0, 0.0, 0.0, 0.0, 0.0, 0.0, 0.0, 0.0, 0.0, 0.0, 0.0, 0.0, 0.0, 0.0, 0.0, 0.0, 0.0, 0.0, 0.0, 0.0, 0.0, 0.0, 0.0, 0.0, 0.0, 0.0, 0.0, 0.0, 0.0, 0.0, 0.0, 0.0, 0.0, 0.0, 0.0, 0.0, 0.0, 0.0, 0.0, 0.0, 0.0, 0.0, 0.0, 0.0, 0.0, 0.0, 0.0, 0.0, 0.0, 0.0, 0.0, 0.0, 0.0, 0.0, 0.0, 0.0, 0.0, 0.0, 0.0, 0.0, 0.0, 0.0, 0.0, 0.0, 0.0, 0.0, 0.0, 0.0, 0.0, 0.0, 0.0, 0.0, 0.0, 0.0, 0.0, 0.0, 0.0, 0.0, 0.0, 0.0, 0.0, 0.0, 0.0, 0.0, 0.0, 0.0, 0.0, 0.0, 0.0, 0.0, 0.0, 0.0, 0.0, 0.0, 0.0, 0.0, 0.0, 0.0, 0.0, 0.0, 0.0, 0.0, 0.0, 0.0, 0.0, 0.0, 0.0, 0.0, 0.0, 0.0, 0.0, 0.0, 0.0, 0.0, 0.0, 0.0, 0.0, 0.0, 0.0, 0.0, 0.0, 0.0, 0.0, 0.0, 0.0, 0.0, 0.0, 0.0, 0.0, 0.0, 0.0, 0.0, 0.0, 0.0, 0.0, 0.0, 0.0, 0.0, 0.0, 0.0, 0.0, 0.0, 0.0, 0.0, 0.0, 0.0, 0.0, 0.0, 0.0, 0.0, 0.0, 0.0, 0.0, 0.0, 0.0, 0.0, 0.0, 0.0, 0.0, 0.0, 0.0, 0.0, 0.0, 0.0, 0.0, 0.0, 0.0, 0.0, 0.0, 0.0, 0.0, 0.0, 0.0, 0.0, 0.0, 0.0, 0.0, 0.0, 0.0, 0.0, 0.0, 0.0, 0.0, 0.0, 0.0, 0.0, 0.0, 0.0, 0.0, 0.0, 0.0, 0.0, 0.0, 0.0, 0.0, 0.0, 0.0, 0.0, 0.0, 0.0, 0.0, 0.0, 0.0, 0.0, 0.0, 0.0, 0.0, 0.0, 0.0, 0.0, 0.0, 0.0, 0.0, 0.0, 0.0, 0.0, 0.0, 0.0, 0.0, 0.0, 0.0, 0.0, 0.0, 0.0, 0.0, 0.0, 0.0, 0.0, 0.0, 0.0, 0.0, 0.0, 0.0, 0.0, 0.0, 0.0, 0.0, 0.0, 0.0, 0.0, 0.0, 0.0, 0.0, 0.0, 0.0, 0.0, 0.0, 0.0, 0.0, 0.0, 0.0, 0.0, 0.0, 0.0, 0.0, 0.0, 0.0, 0.0, 0.0, 0.0, 0.0, 0.0, 0.0, 0.0, 0.0, 0.0, 0.0, 0.0, 0.0, 0.0, 0.0, 0.0, 0.0, 0.0, 0.0, 0.0, 0.0, 0.0, 0.0, 0.0, 0.0, 0.0, 0.0, 0.0, 0.0, 0.0, 0.0, 0.0, 0.0, 0.0, 0.0, 0.0, 0.0, 0.0, 0.0, 0.0, 0.0, 0.0, 0.0, 0.0, 0.0, 0.0, 0.0, 0.0, 0.0, 0.0, 0.0, 0.0, 0.0, 0.0, 0.0, 0.0, 0.0, 0.0, 0.0, 0.0, 0.0, 0.0, 0.0, 0.0, 0.0, 0.0, 0.0, 0.0, 0.0, 0.0, 0.0, 0.0, 0.0, 0.0, 0.0, 0.0, 0.0, 0.0, 0.0, 0.0, 0.0, 0.0, 0.0, 0.0, 0.0, 0.0, 0.0, 0.0, 0.0, 0.0, 0.0, 0.0, 0.0, 0.0, 0.0, 0.0, 0.0, 0.0, 0.0, 0.0, 0.0, 0.0, 0.0, 0.0, 0.0, 0.0, 0.0, 0.0, 0.0, 0.0, 0.0, 0.0, 0.0, 0.0, 0.0, 0.0, 0.0, 0.0, 0.0, 0.0, 0.0, 0.0, 0.0, 0.0, 0.0, 0.0, 0.0, 0.0, 0.0, 0.0, 0.0, 0.0, 0.0, 0.0, 0.0, 0.0, 0.0, 0.0, 0.0, 0.0, 0.0, 0.0, 0.0, 0.0, 0.0, 0.0, 0.0, 0.0, 0.0, 0.0, 0.0, 0.0, 0.0, 0.0, 0.0, 0.0, 0.0, 0.0, 0.0, 0.0, 0.0, 0.0, 0.0, 0.0, 0.0, 0.0, 0.0, 0.0, 0.0, 0.0, 0.0, 0.0, 0.0, 0.0, 0.0, 0.0, 0.0, 0.0, 0.0, 0.0, 0.0, 0.0, 0.0, 0.0, 0.0, 0.0, 0.0, 0.0, 0.0, 0.0, 0.0, 0.0, 0.0, 0.0, 0.0, 0.0, 0.0, 0.0, 0.0, 0.0, 0.0, 0.0, 0.0, 0.0, 0.0, 0.0, 0.0, 0.0, 0.0, 0.0, 0.0, 0.0, 0.0, 0.0, 0.0, 0.0, 0.0, 0.0, 0.0, 0.0, 0.0, 0.0, 0.0, 0.0, 0.0, 0.0, 0.0, 0.0, 0.0, 0.0, 0.0, 0.0, 0.0, 0.0, 0.0, 0.0, 0.0, 0.0, 0.0, 0.0, 0.0, 0.0, 0.0, 0.0, 0.0, 0.0, 0.0, 0.0, 0.0, 0.0, 0.0, 0.0, 0.0, 0.0, 0.0, 0.0, 0.0, 0.0, 0.0, 0.0, 0.0, 0.0, 0.0, 0.0, 0.0, 0.0, 0.0, 0.0, 0.0, 0.0, 0.0, 0.0, 0.0, 0.0, 0.0, 0.0, 0.0, 0.0, 0.0, 0.0, 0.0, 0.0, 0.0, 0.0, 0.0, 0.0, 0.0, 0.0, 0.0, 0.0, 0.0, 0.0, 0.0, 0.0, 0.0, 0.0, 0.0, 0.0, 0.0, 0.0, 0.0, 0.0, 0.0, 0.0, 0.0, 0.0, 0.0, 0.0, 0.0, 0.0, 0.0, 0.0, 0.0, 0.0, 0.0, 0.0, 0.0, 0.0, 0.0, 0.0, 0.0, 0.0, 0.0, 0.0, 0.0, 0.0, 0.0, 0.0, 0.0, 0.0, 0.0, 0.0, 0.0, 0.0, 0.0, 0.0, 0.0, 0.0, 0.0, 0.0, 0.0, 0.0, 0.0, 0.0, 0.0, 0.0, 0.0, 0.0, 0.0, 0.0, 0.0, 0.0, 0.0, 0.0, 0.0, 0.0, 0.0, 0.0, 0.0, 0.0, 0.0, 0.0, 0.0, 0.0, 0.0, 0.0, 0.0, 0.0, 0.0, 0.0, 0.0, 0.0, 0.0, 0.0, 0.0, 0.0, 0.0, 0.0, 0.0, 0.0, 0.0, 0.0, 0.0, 0.0, 0.0, 0.0, 0.0, 0.0, 0.0, 0.0, 0.0, 0.0, 0.0, 0.0, 0.0, 0.0, 0.0, 0.0, 0.0, 0.0, 0.0, 0.0, 0.0, 0.0, 0.0, 0.0, 0.0, 0.0, 0.0, 0.0, 0.0, 0.0, 0.0, 0.0, 0.0, 0.0, 0.0, 0.0, 0.0, 0.0, 0.0, 0.0, 0.0, 0.0, 0.0, 0.0, 0.0, 0.0, 0.0, 0.0, 0.0, 0.0, 0.0, 0.0, 0.0, 0.0, 0.0, 0.0, 0.0, 0.0, 0.0, 0.0, 0.0, 0.0, 0.0, 0.0, 0.0, 0.0, 0.0, 0.0, 0.0, 0.0, 0.0, 0.0, 0.0, 0.0, 0.0, 0.0, 0.0, 0.0, 0.0, 0.0, 0.0, 0.0, 0.0, 0.0, 0.0, 0.0, 0.0, 0.0, 0.0, 0.0, 0.0, 0.0, 0.0, 0.0, 0.0, 0.0, 0.0, 0.0, 0.0, 0.0, 0.0, 0.0, 0.0, 0.0, 0.0, 0.0, 0.0, 0.0, 0.0, 0.0, 0.0, 0.0, 0.0, 0.0, 0.0, 0.0, 0.0, 0.0, 0.0, 0.0, 0.0, 0.0, 0.0, 0.0, 0.0, 0.0, 0.0, 0.0, 0.0, 0.0, 0.0, 0.0, 0.0, 0.0, 0.0, 0.0, 0.0, 0.0, 0.0, 0.0, 0.0, 0.0, 0.0, 0.0, 0.0, 0.0, 0.0, 0.0, 0.0, 0.0, 0.0, 0.0, 0.0, 0.0, 0.0, 0.0, 0.0, 0.0, 0.0, 0.0, 0.0, 0.0, 0.0, 0.0, 0.0, 0.0, 0.0, 0.0, 0.0, 0.0, 0.0, 0.0, 0.0, 0.0, 0.0, 0.0, 0.0, 0.0, 0.0, 0.0, 0.0, 0.0, 0.0, 0.0, 0.0, 0.0, 0.0, 0.0, 0.0, 0.0, 0.0, 0.0, 0.0, 0.0, 0.0, 0.0, 0.0, 0.0, 0.0, 0.0, 0.0, 0.0, 0.0, 0.0, 0.0, 0.0, 0.0, 0.0, 0.0, 0.0, 0.0, 0.0, 0.0, 0.0, 0.0, 0.0, 0.0, 0.0, 0.0, 0.0, 0.0, 0.0, 0.0, 0.0, 0.0, 0.0, 0.0, 0.0, 0.0, 0.0, 0.0, 0.0, 0.0, 0.0, 0.0, 0.0, 0.0, 0.0, 0.0, 0.0, 0.0, 0.0, 0.0, 0.0, 0.0, 0.0, 0.0, 0.0, 0.0, 0.0, 0.0, 0.0, 0.0, 0.0, 0.0, 0.0, 0.0, 0.0, 0.0, 0.0, 0.0, 0.0, 0.0, 0.0, 0.0, 0.0, 0.0, 0.0, 0.0, 0.0, 0.0, 0.0, 0.0, 0.0, 0.0, 0.0, 0.0, 0.0, 0.0, 0.0, 0.0, 0.0, 0.0, 0.0, 0.0, 0.0, 0.0, 0.0, 0.0, 0.0, 0.0, 0.0, 0.0, 0.0, 0.0, 0.0, 0.0, 0.0, 0.0, 0.0, 0.0, 0.0, 0.0, 0.0, 0.0, 0.0, 0.0, 0.0, 0.0, 0.0, 0.0, 0.0, 0.0, 0.0, 0.0, 0.0, 0.0, 0.0, 0.0, 0.0, 0.0, 0.0, 0.0, 0.0, 0.0, 0.0, 0.0, 0.0, 0.0, 0.0, 0.0, 0.0, 0.0, 0.0, 0.0, 0.0, 0.0, 0.0, 0.0, 0.0, 0.0, 0.0, 0.0, 0.0, 0.0, 0.0, 0.0, 0.0, 0.0, 0.0, 0.0, 0.0, 0.0, 0.0, 0.0, 0.0, 0.0, 0.0, 0.0, 0.0, 0.0, 0.0, 0.0, 0.0, 0.0, 0.0, 0.0, 0.0, 0.0, 0.0, 0.0, 0.0, 0.0, 0.0, 0.0, 0.0, 0.0, 0.0, 0.0, 0.0, 0.0, 0.0, 0.0, 0.0, 0.0, 0.0, 0.0, 0.0, 0.0, 0.0, 0.0, 0.0, 0.0, 0.0, 0.0, 0.0, 0.0, 0.0, 0.0, 0.0, 0.0, 0.0, 0.0, 0.0, 0.0, 0.0, 0.0, 0.0, 0.0, 0.0, 0.0, 0.0, 0.0, 0.0, 0.0, 0.0, 0.0, 0.0, 0.0, 0.0, 0.0, 0.0, 0.0, 0.0, 0.0, 0.0, 0.0, 0.0, 0.0, 0.0, 0.0, 0.0, 0.0, 0.0, 0.0, 0.0, 0.0, 0.0, 0.0, 0.0, 0.0, 0.0, 0.0, 0.0, 0.0, 0.0, 0.0, 0.0, 0.0, 0.0, 0.0, 0.0, 0.0, 0.0, 0.0, 0.0, 0.0, 0.0, 0.0, 0.0, 0.0, 0.0, 0.0, 0.0, 0.0, 0.0, 0.0, 0.0, 0.0, 0.0, 0.0, 0.0, 0.0, 0.0, 0.0, 0.0, 0.0, 0.0, 0.0, 0.0, 0.0, 0.0, 0.0, 0.0, 0.0, 0.0, 0.0, 0.0, 0.0, 0.0, 0.0, 0.0, 0.0, 0.0, 0.0, 0.0, 0.0, 0.0, 0.0, 0.0, 0.0, 0.0, 0.0, 0.0, 0.0, 0.0, 0.0, 0.0, 0.0, 0.0, 0.0, 0.0, 0.0, 0.0, 0.0, 0.0, 0.0, 0.0, 0.0, 0.0, 0.0, 0.0, 0.0, 0.0, 0.0, 0.0, 0.0, 0.0, 0.0, 0.0, 0.0, 0.0, 0.0, 0.0, 0.0, 0.0, 0.0, 0.0, 0.0, 0.0, 0.0, 0.0, 0.0, 0.0, 0.0, 0.0, 0.0, 0.0, 0.0, 0.0, 0.0, 0.0, 0.0, 0.0, 0.0, 0.0, 0.0, 0.0, 0.0, 0.0, 0.0, 0.0, 0.0, 0.0, 0.0, 0.0, 0.0, 0.0, 0.0, 0.0, 0.0, 0.0, 0.0, 0.0, 0.0, 0.0, 0.0, 0.0, 0.0, 0.0, 0.0, 0.0, 0.0, 0.0, 0.0, 0.0, 0.0, 0.0, 0.0, 0.0, 0.0, 0.0, 0.0, 0.0, 0.0, 0.0, 0.0, 0.0, 0.0, 0.0, 0.0, 0.0, 0.0, 0.0, 0.0, 0.0, 0.0, 0.0, 0.0, 0.0, 0.0, 0.0, 0.0, 0.0, 0.0, 0.0, 0.0, 0.0, 0.0, 0.0, 0.0, 0.0, 0.0, 0.0, 0.0, 0.0, 0.0, 0.0, 0.0, 0.0, 0.0, 0.0, 0.0, 0.0, 0.0, 0.0, 0.0, 0.0, 0.0, 0.0, 0.0, 0.0, 0.0, 0.0, 0.0, 0.0, 0.0, 0.0, 0.0, 0.0, 0.0, 0.0, 0.0, 0.0, 0.0, 0.0, 0.0, 0.0, 0.0, 0.0, 0.0, 0.0, 0.0, 0.0, 0.0, 0.0, 0.0, 0.0, 0.0, 0.0, 0.0, 0.0, 0.0, 0.0, 0.0, 0.0, 0.0, 0.0, 0.0, 0.0, 0.0, 0.0, 0.0, 0.0, 0.0, 0.0, 0.0, 0.0, 0.0, 0.0, 0.0, 0.0, 0.0, 0.0, 0.0, 0.0, 0.0, 0.0, 0.0, 0.0, 0.0, 0.0, 0.0, 0.0, 0.0, 0.0, 0.0, 0.0, 0.0, 0.0, 0.0, 0.0, 0.0, 0.0, 0.0, 0.0, 0.0, 0.0, 0.0, 0.0, 0.0, 0.0, 0.0, 0.0, 0.0, 0.0, 0.0, 0.0, 0.0, 0.0, 0.0, 0.0, 0.0, 0.0, 0.0, 0.0, 0.0, 0.0, 0.0, 0.0, 0.0, 0.0, 0.0, 0.0, 0.0, 0.0, 0.0, 0.0, 0.0, 0.0, 0.0, 0.0, 0.0, 0.0, 0.0, 0.0, 0.0, 0.0, 0.0, 0.0, 0.0, 0.0, 0.0, 0.0, 0.0, 0.0, 0.0, 0.0, 0.0, 0.0, 0.0, 0.0, 0.0, 0.0, 0.0, 0.0, 0.0, 0.0, 0.0, 0.0, 0.0, 0.0, 0.0, 0.0, 0.0, 0.0, 0.0, 0.0, 0.0, 0.0, 0.0, 0.0, 0.0, 0.0, 0.0, 0.0, 0.0, 0.0, 0.0, 0.0, 0.0, 0.0, 0.0, 0.0, 0.0, 0.0, 0.0, 0.0, 0.0, 0.0, 0.0, 0.0, 0.0, 0.0, 0.0, 0.0, 0.0, 0.0, 0.0, 0.0, 0.0, 0.0, 0.0, 0.0, 0.0, 0.0, 0.0, 0.0, 0.0, 0.0, 0.0, 0.0, 0.0, 0.0, 0.0, 0.0, 0.0, 0.0, 0.0, 0.0, 0.0, 0.0, 0.0, 0.0, 0.0, 0.0, 0.0, 0.0, 0.0, 0.0, 0.0, 0.0, 0.0, 0.0, 0.0, 0.0, 0.0, 0.0, 0.0, 0.0, 0.0, 0.0, 0.0, 0.0, 0.0, 0.0, 0.0, 0.0, 0.0, 0.0, 0.0, 0.0, 0.0, 0.0, 0.0, 0.0, 0.0, 0.0, 0.0, 0.0, 0.0, 0.0, 0.0, 0.0, 0.0, 0.0, 0.0, 0.0, 0.0, 0.0, 0.0, 0.0, 0.0, 0.0, 0.0, 0.0, 0.0, 0.0, 0.0, 0.0, 0.0, 0.0, 0.0, 0.0, 0.0, 0.0, 0.0, 0.0, 0.0, 0.0, 0.0, 0.0, 0.0, 0.0, 0.0, 0.0, 0.0, 0.0, 0.0, 0.0, 0.0, 0.0, 0.0, 0.0, 0.0, 0.0, 0.0, 0.0, 0.0, 0.0, 0.0, 0.0, 0.0, 0.0, 0.0, 0.0, 0.0, 0.0, 0.0, 0.0, 0.0, 0.0, 0.0, 0.0, 0.0, 0.0, 0.0, 0.0, 0.0, 0.0, 0.0, 0.0, 0.0, 0.0, 0.0, 0.0, 0.0, 0.0, 0.0, 0.0, 0.0, 0.0, 0.0, 0.0, 0.0, 0.0, 0.0, 0.0, 0.0, 0.0, 0.0, 0.0, 0.0, 0.0, 0.0, 0.0, 0.0, 0.0, 0.0, 0.0, 0.0, 0.0, 0.0, 0.0, 0.0, 0.0, 0.0, 0.0, 0.0, 0.0, 0.0, 0.0, 0.0, 0.0, 0.0, 0.0, 0.0, 0.0, 0.0, 0.0, 0.0, 0.0, 0.0, 0.0, 0.0, 0.0, 0.0, 0.0, 0.0, 0.0, 0.0, 0.0, 0.0, 0.0, 0.0, 0.0, 0.0, 0.0, 0.0, 0.0, 0.0, 0.0, 0.0, 0.0, 0.0, 0.0, 0.0])
me_cube_002.materials.append(mat_material_003)
me_cube_002.materials.append(mat_material_004)
me_cube_002.materials.append(mat_material_005)
me_cube_002.materials.append(mat_material_006)
me_cube_002.update()
me_cube_004 = bpy.data.meshes.new('Cube.004')
me_cube_004.from_pydata([(-1.0, 0.4649, -1.0), (-1.0, -1.0, 1.0), (-1.0, 1.0, -1.0), (-1.0, 1.0, 1.0), (1.0, 0.4649, -1.0), (1.0, -1.0, 1.0), (1.0, 1.0, -1.0), (1.0, 1.0, 1.0), (0.8788, 0.4649, -1.0), (0.8788, -1.0, 0.8788), (-0.8788, -1.0, 0.8788), (-0.8788, 0.4649, -1.0), (-1.0, 0.7324, -1.0), (-1.0, 0.7324, 1.0), (1.0, 0.7324, -1.0), (1.0, 0.7324, 1.0), (-1.082, 0.7324, 1.082), (-1.082, 1.0, 1.082), (-1.082, 1.0, -1.082), (1.082, 1.0, -1.082), (1.082, 1.0, 1.082), (1.082, 0.7324, -1.082), (-1.082, 0.7324, -1.082), (1.082, 0.7324, 1.082)], [], [(3, 2, 18, 17), (2, 3, 7, 6), (14, 15, 5, 4), (13, 12, 14, 15), (12, 14, 4, 0), (15, 13, 1, 5), (4, 5, 9, 8), (5, 1, 10, 9), (1, 0, 11, 10), (0, 4, 8, 11), (14, 12, 22, 21), (7, 3, 17, 20), (12, 13, 16, 22), (0, 1, 13, 12), (22, 16, 17, 18), (20, 17, 16, 23), (18, 19, 21, 22), (19, 20, 23, 21), (6, 7, 20, 19), (15, 14, 21, 23), (2, 6, 19, 18), (13, 15, 23, 16)])
_uv = me_cube_004.uv_layers.new(name='UVMap')
_uv.uv.foreach_set('vector', [0.625, 0.25, 0.375, 0.25, 0.375, 0.25, 0.625, 0.25, 0.375, 0.25, 0.625, 0.25, 0.625, 0.5, 0.375, 0.5, 0.375, 0.625, 0.625, 0.625, 0.625, 0.75, 0.375, 0.75, 0.0, 0.0, 0.0, 0.0, 0.0, 0.0, 0.0, 0.0, 0.125, 0.625, 0.375, 0.625, 0.375, 0.75, 0.125, 0.75, 0.625, 0.625, 0.875, 0.625, 0.875, 0.75, 0.625, 0.75, 0.375, 0.75, 0.625, 0.75, 0.6098, 0.7652, 0.3902, 0.7652, 0.625, 0.75, 0.625, 1.0, 0.6098, 0.9848, 0.6098, 0.7652, 0.625, 1.0, 0.375, 1.0, 0.3902, 0.9848, 0.6098, 0.9848, 0.375, 1.0, 0.375, 0.75, 0.3902, 0.7652, 0.3902, 0.9848, 0.375, 0.625, 0.125, 0.625, 0.125, 0.625, 0.375, 0.625, 0.625, 0.5, 0.625, 0.25, 0.625, 0.25, 0.625, 0.5, 0.375, 0.125, 0.625, 0.125, 0.625, 0.125, 0.375, 0.125, 0.375, 0.0, 0.625, 0.0, 0.625, 0.125, 0.375, 0.125, 0.375, 0.125, 0.625, 0.125, 0.625, 0.25, 0.375, 0.25, 0.625, 0.5, 0.875, 0.5, 0.875, 0.625, 0.625, 0.625, 0.125, 0.5, 0.375, 0.5, 0.375, 0.625, 0.125, 0.625, 0.375, 0.5, 0.625, 0.5, 0.625, 0.625, 0.375, 0.625, 0.375, 0.5, 0.625, 0.5, 0.625, 0.5, 0.375, 0.5, 0.625, 0.625, 0.375, 0.625, 0.375, 0.625, 0.625, 0.625, 0.375, 0.25, 0.375, 0.5, 0.375, 0.5, 0.375, 0.25, 0.875, 0.625, 0.625, 0.625, 0.625, 0.625, 0.875, 0.625])
me_cube_004.materials.append(mat_material_007)
me_cube_004.update()
me_cube_012 = bpy.data.meshes.new('Cube.012')
me_cube_012.from_pydata([(-5.839, -1.0, -1.0), (-5.839, -1.0, 1.0), (-5.839, 1.0, -1.0), (-5.839, 1.0, 1.0), (1.0, -1.0, -1.0), (1.0, -1.0, 1.0), (1.0, 1.0, -1.0), (1.0, 1.0, 1.0)], [], [(0, 1, 3, 2), (2, 3, 7, 6), (6, 7, 5, 4), (4, 5, 1, 0), (2, 6, 4, 0), (7, 3, 1, 5)])
_uv = me_cube_012.uv_layers.new(name='UVMap')
_uv.uv.foreach_set('vector', [0.375, 0.0, 0.625, 0.0, 0.625, 0.25, 0.375, 0.25, 0.375, 0.25, 0.625, 0.25, 0.625, 0.5, 0.375, 0.5, 0.375, 0.5, 0.625, 0.5, 0.625, 0.75, 0.375, 0.75, 0.375, 0.75, 0.625, 0.75, 0.625, 1.0, 0.375, 1.0, 0.125, 0.5, 0.375, 0.5, 0.375, 0.75, 0.125, 0.75, 0.625, 0.5, 0.875, 0.5, 0.875, 0.75, 0.625, 0.75])
me_cube_012.materials.append(mat_material)
me_cube_012.update()
me_cube_013 = bpy.data.meshes.new('Cube.013')
me_cube_013.from_pydata([(-6.839, -1.0, -1.0), (-6.839, -1.0, 1.0), (-6.839, 1.0, -1.0), (-6.839, 1.0, 1.0), (0.0, -1.0, -1.0), (0.0, -1.0, 1.0), (0.0, 1.0, -1.0), (0.0, 1.0, 1.0)], [], [(0, 1, 3, 2), (2, 3, 7, 6), (6, 7, 5, 4), (4, 5, 1, 0), (2, 6, 4, 0), (7, 3, 1, 5)])
_uv = me_cube_013.uv_layers.new(name='UVMap')
_uv.uv.foreach_set('vector', [0.375, 0.0, 0.625, 0.0, 0.625, 0.25, 0.375, 0.25, 0.375, 0.25, 0.625, 0.25, 0.625, 0.5, 0.375, 0.5, 0.375, 0.5, 0.625, 0.5, 0.625, 0.75, 0.375, 0.75, 0.375, 0.75, 0.625, 0.75, 0.625, 1.0, 0.375, 1.0, 0.125, 0.5, 0.375, 0.5, 0.375, 0.75, 0.125, 0.75, 0.625, 0.5, 0.875, 0.5, 0.875, 0.75, 0.625, 0.75])
me_cube_013.materials.append(mat_material_002)
me_cube_013.update()
me_cube_014 = bpy.data.meshes.new('Cube.014')
me_cube_014.from_pydata([(-5.839, -1.0, -1.0), (-5.839, -1.0, 1.0), (-5.839, 1.0, -1.0), (-5.839, 1.0, 1.0), (1.0, -1.0, -1.0), (1.0, -1.0, 1.0), (1.0, 1.0, -1.0), (1.0, 1.0, 1.0)], [], [(0, 1, 3, 2), (2, 3, 7, 6), (6, 7, 5, 4), (4, 5, 1, 0), (2, 6, 4, 0), (7, 3, 1, 5)])
_uv = me_cube_014.uv_layers.new(name='UVMap')
_uv.uv.foreach_set('vector', [0.375, 0.0, 0.625, 0.0, 0.625, 0.25, 0.375, 0.25, 0.375, 0.25, 0.625, 0.25, 0.625, 0.5, 0.375, 0.5, 0.375, 0.5, 0.625, 0.5, 0.625, 0.75, 0.375, 0.75, 0.375, 0.75, 0.625, 0.75, 0.625, 1.0, 0.375, 1.0, 0.125, 0.5, 0.375, 0.5, 0.375, 0.75, 0.125, 0.75, 0.625, 0.5, 0.875, 0.5, 0.875, 0.75, 0.625, 0.75])
me_cube_014.materials.append(mat_material)
me_cube_014.update()
me_cube_015 = bpy.data.meshes.new('Cube.015')
me_cube_015.from_pydata([(-6.839, -1.0, -1.0), (-6.839, -1.0, 1.0), (-6.839, 1.0, -1.0), (-6.839, 1.0, 1.0), (0.0, -1.0, -1.0), (0.0, -1.0, 1.0), (0.0, 1.0, -1.0), (0.0, 1.0, 1.0)], [], [(0, 1, 3, 2), (2, 3, 7, 6), (6, 7, 5, 4), (4, 5, 1, 0), (2, 6, 4, 0), (7, 3, 1, 5)])
_uv = me_cube_015.uv_layers.new(name='UVMap')
_uv.uv.foreach_set('vector', [0.375, 0.0, 0.625, 0.0, 0.625, 0.25, 0.375, 0.25, 0.375, 0.25, 0.625, 0.25, 0.625, 0.5, 0.375, 0.5, 0.375, 0.5, 0.625, 0.5, 0.625, 0.75, 0.375, 0.75, 0.375, 0.75, 0.625, 0.75, 0.625, 1.0, 0.375, 1.0, 0.125, 0.5, 0.375, 0.5, 0.375, 0.75, 0.125, 0.75, 0.625, 0.5, 0.875, 0.5, 0.875, 0.75, 0.625, 0.75])
me_cube_015.materials.append(mat_material_002)
me_cube_015.update()
me_cube_016 = bpy.data.meshes.new('Cube.016')
me_cube_016.from_pydata([(-1.941, -0.64, 0.0), (-1.941, -0.64, 9.157), (-1.941, 0.64, 0.0), (-1.941, 0.64, 9.157), (1.941, -0.64, 0.0), (1.941, -0.64, 9.157), (1.941, 0.64, 0.0), (1.941, 0.64, 9.157), (-1.941, -0.64, 3.009), (-1.941, -0.64, 6.018), (-1.941, 0.64, 6.018), (-1.941, 0.64, 3.009), (1.941, 0.64, 6.018), (1.941, 0.64, 3.009), (1.941, -0.64, 6.018), (1.941, -0.64, 3.009)], [], [(9, 1, 3, 10), (10, 3, 7, 12), (12, 7, 5, 14), (14, 5, 1, 9), (2, 6, 4, 0), (7, 3, 1, 5), (4, 15, 8, 0), (15, 14, 9, 8), (6, 13, 15, 4), (13, 12, 14, 15), (2, 11, 13, 6), (11, 10, 12, 13), (0, 8, 11, 2), (8, 9, 10, 11)])
_uv = me_cube_016.uv_layers.new(name='UVMap')
_uv.uv.foreach_set('vector', [0.5417, 0.0, 0.625, 0.0, 0.625, 0.25, 0.5417, 0.25, 0.5417, 0.25, 0.625, 0.25, 0.625, 0.5, 0.5417, 0.5, 0.5417, 0.5, 0.625, 0.5, 0.625, 0.75, 0.5417, 0.75, 0.5417, 0.75, 0.625, 0.75, 0.625, 1.0, 0.5417, 1.0, 0.125, 0.5, 0.375, 0.5, 0.375, 0.75, 0.125, 0.75, 0.625, 0.5, 0.875, 0.5, 0.875, 0.75, 0.625, 0.75, 0.375, 0.75, 0.4583, 0.75, 0.4583, 1.0, 0.375, 1.0, 0.4583, 0.75, 0.5417, 0.75, 0.5417, 1.0, 0.4583, 1.0, 0.375, 0.5, 0.4583, 0.5, 0.4583, 0.75, 0.375, 0.75, 0.4583, 0.5, 0.5417, 0.5, 0.5417, 0.75, 0.4583, 0.75, 0.375, 0.25, 0.4583, 0.25, 0.4583, 0.5, 0.375, 0.5, 0.4583, 0.25, 0.5417, 0.25, 0.5417, 0.5, 0.4583, 0.5, 0.375, 0.0, 0.4583, 0.0, 0.4583, 0.25, 0.375, 0.25, 0.4583, 0.0, 0.5417, 0.0, 0.5417, 0.25, 0.4583, 0.25])
me_cube_016.materials.append(mat_material_003)
me_cube_016.update()
me_cube_017 = bpy.data.meshes.new('Cube.017')
me_cube_017.from_pydata([(0.3922, -0.9745, 2.918), (-0.3672, -0.9745, 2.92), (-1.026, -0.9745, 2.541), (-1.407, -0.9745, 1.885), (-1.408, -0.9745, 1.125), (-1.03, -0.9745, 0.4668), (-0.3726, -0.9745, 0.08586), (0.3868, -0.9745, 0.08441), (1.045, -0.9745, 0.4629), (1.426, -0.9745, 1.12), (1.428, -0.9745, 1.879), (1.049, -0.9745, 2.538), (0.3922, -2.62, 2.918), (-0.3672, -2.62, 2.92), (-1.026, -2.62, 2.541), (-1.407, -2.62, 1.885), (-1.408, -2.62, 1.125), (-1.03, -2.62, 0.4668), (-0.3726, -2.62, 0.08586), (0.3868, -2.62, 0.08441), (1.045, -2.62, 0.4629), (1.426, -2.62, 1.12), (1.428, -2.62, 1.879), (1.049, -2.62, 2.538), (-0.312, -0.9745, 2.712), (0.3361, -0.9745, 2.711), (-0.8738, -0.9745, 2.389), (-1.199, -0.9745, 1.828), (-1.2, -0.9745, 1.18), (-0.8772, -0.9745, 0.6186), (-0.2647, -0.9745, 0.2719), (0.8934, -0.9745, 0.6152), (0.2796, -0.9745, 0.2708), (1.218, -0.9745, 1.176), (1.22, -0.9745, 1.824), (0.8968, -0.9745, 2.386), (-0.312, -2.62, 2.712), (0.3361, -2.62, 2.711), (-0.8738, -2.62, 2.389), (-1.199, -2.62, 1.828), (-1.2, -2.62, 1.18), (-0.8772, -2.62, 0.6186), (-0.2647, -2.62, 0.2719), (0.8934, -2.62, 0.6152), (0.2796, -2.62, 0.2708), (1.218, -2.62, 1.176), (1.22, -2.62, 1.824), (0.8968, -2.62, 2.386), (-0.312, -1.322, 2.712), (0.3361, -1.322, 2.711), (-0.8738, -1.322, 2.389), (-1.199, -1.322, 1.828), (-1.2, -1.322, 1.18), (-0.8772, -1.322, 0.6186), (-0.2647, -1.322, 0.2719), (0.8934, -1.322, 0.6152), (0.2796, -1.322, 0.2708), (1.218, -1.322, 1.176), (1.22, -1.322, 1.824), (0.8968, -1.322, 2.386), (0.01209, -1.322, 2.711), (-0.5929, -1.322, 2.551), (-1.036, -1.322, 2.109), (-1.2, -1.322, 1.504), (-1.039, -1.322, 0.8995), (-0.571, -1.322, 0.4452), (0.5865, -1.322, 0.443), (1.056, -1.322, 0.8955), (1.219, -1.322, 1.5), (1.058, -1.322, 2.105), (0.6164, -1.322, 2.548), (0.007447, -1.322, 0.2714), (-0.2369, -1.596, 2.43), (-0.4522, -1.596, 2.306), (-0.6676, -1.596, 2.182), (-0.7922, -1.596, 1.967), (-0.9168, -1.596, 1.752), (-0.9173, -1.596, 1.504), (-0.9177, -1.596, 1.256), (-0.7939, -1.596, 1.04), (-0.6709, -1.596, 0.8262), (-0.4319, -1.596, 0.6909), (-0.1901, -1.596, 0.554), (0.007984, -1.596, 0.5536), (0.2061, -1.596, 0.5532), (0.4484, -1.596, 0.6892), (0.6879, -1.596, 0.8236), (0.8118, -1.596, 1.037), (0.9364, -1.596, 1.252), (0.9368, -1.596, 1.5), (0.9373, -1.596, 1.749), (0.8135, -1.596, 1.964), (0.6897, -1.596, 2.18), (0.4748, -1.596, 2.304), (0.26, -1.596, 2.429), (0.01155, -1.596, 2.429), (0.3922, -0.9745, 6.037), (-0.3672, -0.9745, 6.039), (-1.026, -0.9745, 5.661), (-1.407, -0.9745, 5.004), (-1.408, -0.9745, 4.244), (-1.03, -0.9745, 3.586), (-0.3726, -0.9745, 3.205), (0.3868, -0.9745, 3.203), (1.045, -0.9745, 3.582), (1.426, -0.9745, 4.239), (1.428, -0.9745, 4.998), (1.049, -0.9745, 5.657), (0.3922, -2.62, 6.037), (-0.3672, -2.62, 6.039), (-1.026, -2.62, 5.661), (-1.407, -2.62, 5.004), (-1.408, -2.62, 4.244), (-1.03, -2.62, 3.586), (-0.3726, -2.62, 3.205), (0.3868, -2.62, 3.203), (1.045, -2.62, 3.582), (1.426, -2.62, 4.239), (1.428, -2.62, 4.998), (1.049, -2.62, 5.657), (-0.312, -0.9745, 5.831), (0.3361, -0.9745, 5.83), (-0.8738, -0.9745, 5.508), (-1.199, -0.9745, 4.948), (-1.2, -0.9745, 4.299), (-0.8772, -0.9745, 3.738), (-0.2647, -0.9745, 3.391), (0.8934, -0.9745, 3.734), (0.2796, -0.9745, 3.39), (1.218, -0.9745, 4.295), (1.22, -0.9745, 4.943), (0.8968, -0.9745, 5.505), (-0.312, -2.62, 5.831), (0.3361, -2.62, 5.83), (-0.8738, -2.62, 5.508), (-1.199, -2.62, 4.948), (-1.2, -2.62, 4.299), (-0.8772, -2.62, 3.738), (-0.2647, -2.62, 3.391), (0.8934, -2.62, 3.734), (0.2796, -2.62, 3.39), (1.218, -2.62, 4.295), (1.22, -2.62, 4.943), (0.8968, -2.62, 5.505), (-0.312, -1.322, 5.831), (0.3361, -1.322, 5.83), (-0.8738, -1.322, 5.508), (-1.199, -1.322, 4.948), (-1.2, -1.322, 4.299), (-0.8772, -1.322, 3.738), (-0.2647, -1.322, 3.391), (0.8934, -1.322, 3.734), (0.2796, -1.322, 3.39), (1.218, -1.322, 4.295), (1.22, -1.322, 4.943), (0.8968, -1.322, 5.505), (0.01209, -1.322, 5.831), (-0.5929, -1.322, 5.67), (-1.036, -1.322, 5.228), (-1.2, -1.322, 4.623), (-1.039, -1.322, 4.019), (-0.571, -1.322, 3.564), (0.5865, -1.322, 3.562), (1.056, -1.322, 4.015), (1.219, -1.322, 4.619), (1.058, -1.322, 5.224), (0.6164, -1.322, 5.667), (0.007447, -1.322, 3.39), (-0.2369, -1.596, 5.549), (-0.4522, -1.596, 5.425), (-0.6676, -1.596, 5.301), (-0.7922, -1.596, 5.086), (-0.9168, -1.596, 4.871), (-0.9173, -1.596, 4.623), (-0.9177, -1.596, 4.375), (-0.7939, -1.596, 4.159), (-0.6709, -1.596, 3.945), (-0.4319, -1.596, 3.81), (-0.1901, -1.596, 3.673), (0.007984, -1.596, 3.673), (0.2061, -1.596, 3.672), (0.4484, -1.596, 3.808), (0.6879, -1.596, 3.943), (0.8118, -1.596, 4.156), (0.9364, -1.596, 4.371), (0.9368, -1.596, 4.619), (0.9373, -1.596, 4.868), (0.8135, -1.596, 5.083), (0.6897, -1.596, 5.299), (0.4748, -1.596, 5.423), (0.26, -1.596, 5.548), (0.01155, -1.596, 5.548), (0.3922, -0.9745, 9.157), (-0.3672, -0.9745, 9.158), (-1.026, -0.9745, 8.78), (-1.407, -0.9745, 8.123), (-1.408, -0.9745, 7.363), (-1.03, -0.9745, 6.705), (-0.3726, -0.9745, 6.324), (0.3868, -0.9745, 6.322), (1.045, -0.9745, 6.701), (1.426, -0.9745, 7.358), (1.428, -0.9745, 8.117), (1.049, -0.9745, 8.776), (0.3922, -2.62, 9.157), (-0.3672, -2.62, 9.158), (-1.026, -2.62, 8.78), (-1.407, -2.62, 8.123), (-1.408, -2.62, 7.363), (-1.03, -2.62, 6.705), (-0.3726, -2.62, 6.324), (0.3868, -2.62, 6.322), (1.045, -2.62, 6.701), (1.426, -2.62, 7.358), (1.428, -2.62, 8.117), (1.049, -2.62, 8.776), (-0.312, -0.9745, 8.95), (0.3361, -0.9745, 8.949), (-0.8738, -0.9745, 8.627), (-1.199, -0.9745, 8.067), (-1.2, -0.9745, 7.418), (-0.8772, -0.9745, 6.857), (-0.2647, -0.9745, 6.51), (0.8934, -0.9745, 6.853), (0.2796, -0.9745, 6.509), (1.218, -0.9745, 7.414), (1.22, -0.9745, 8.062), (0.8968, -0.9745, 8.624), (-0.312, -2.62, 8.95), (0.3361, -2.62, 8.949), (-0.8738, -2.62, 8.627), (-1.199, -2.62, 8.067), (-1.2, -2.62, 7.418), (-0.8772, -2.62, 6.857), (-0.2647, -2.62, 6.51), (0.8934, -2.62, 6.853), (0.2796, -2.62, 6.509), (1.218, -2.62, 7.414), (1.22, -2.62, 8.062), (0.8968, -2.62, 8.624), (-0.312, -1.322, 8.95), (0.3361, -1.322, 8.949), (-0.8738, -1.322, 8.627), (-1.199, -1.322, 8.067), (-1.2, -1.322, 7.418), (-0.8772, -1.322, 6.857), (-0.2647, -1.322, 6.51), (0.8934, -1.322, 6.853), (0.2796, -1.322, 6.509), (1.218, -1.322, 7.414), (1.22, -1.322, 8.062), (0.8968, -1.322, 8.624), (0.01209, -1.322, 8.95), (-0.5929, -1.322, 8.789), (-1.036, -1.322, 8.347), (-1.2, -1.322, 7.743), (-1.039, -1.322, 7.138), (-0.571, -1.322, 6.683), (0.5865, -1.322, 6.681), (1.056, -1.322, 7.134), (1.219, -1.322, 7.738), (1.058, -1.322, 8.343), (0.6164, -1.322, 8.786), (0.007447, -1.322, 6.509), (-0.2369, -1.596, 8.668), (-0.4522, -1.596, 8.544), (-0.6676, -1.596, 8.42), (-0.7922, -1.596, 8.205), (-0.9168, -1.596, 7.99), (-0.9173, -1.596, 7.742), (-0.9177, -1.596, 7.494), (-0.7939, -1.596, 7.278), (-0.6709, -1.596, 7.064), (-0.4319, -1.596, 6.929), (-0.1901, -1.596, 6.792), (0.007984, -1.596, 6.792), (0.2061, -1.596, 6.791), (0.4484, -1.596, 6.927), (0.6879, -1.596, 7.062), (0.8118, -1.596, 7.275), (0.9364, -1.596, 7.49), (0.9368, -1.596, 7.738), (0.9373, -1.596, 7.987), (0.8135, -1.596, 8.202), (0.6897, -1.596, 8.418), (0.4748, -1.596, 8.542), (0.26, -1.596, 8.667), (0.01155, -1.596, 8.667)], [], [(11, 23, 12, 0), (0, 12, 13, 1), (8, 20, 21, 9), (4, 16, 17, 5), (1, 13, 14, 2), (9, 21, 22, 10), (5, 17, 18, 6), (2, 14, 15, 3), (10, 22, 23, 11), (7, 19, 20, 8), (3, 15, 16, 4), (35, 25, 37, 47), (25, 24, 36, 37), (31, 33, 45, 43), (28, 29, 41, 40), (24, 26, 38, 36), (33, 34, 46, 45), (29, 30, 42, 41), (26, 27, 39, 38), (34, 35, 47, 46), (32, 31, 43, 44), (27, 28, 40, 39), (17, 16, 40, 41), (9, 10, 34, 33), (1, 2, 26, 24), (18, 17, 41, 42), (6, 18, 42, 30), (10, 11, 35, 34), (2, 3, 27, 26), (20, 19, 44, 43), (11, 0, 25, 35), (3, 4, 28, 27), (21, 20, 43, 45), (19, 7, 32, 44), (13, 12, 37, 36), (4, 5, 29, 28), (22, 21, 45, 46), (14, 13, 36, 38), (5, 6, 30, 29), (23, 22, 46, 47), (15, 14, 38, 39), (7, 8, 31, 32), (12, 23, 47, 37), (16, 15, 39, 40), (8, 9, 33, 31), (0, 1, 24, 25), (30, 32, 56, 71, 54), (72, 73, 74, 75, 76, 77, 78, 79, 80, 81, 82, 83, 84, 85, 86, 87, 88, 89, 90, 91, 92, 93, 94, 95), (31, 33, 57, 67, 55), (28, 29, 53, 64, 52), (24, 26, 50, 61, 48), (33, 34, 58, 68, 57), (29, 30, 54, 65, 53), (26, 27, 51, 62, 50), (34, 35, 59, 69, 58), (32, 31, 55, 66, 56), (27, 28, 52, 63, 51), (35, 25, 49, 70, 59), (25, 24, 48, 60, 49), (48, 61, 73, 72), (61, 50, 74, 73), (50, 62, 75, 74), (62, 51, 76, 75), (51, 63, 77, 76), (63, 52, 78, 77), (52, 64, 79, 78), (64, 53, 80, 79), (53, 65, 81, 80), (65, 54, 82, 81), (54, 71, 83, 82), (71, 56, 84, 83), (56, 66, 85, 84), (66, 55, 86, 85), (55, 67, 87, 86), (67, 57, 88, 87), (57, 68, 89, 88), (68, 58, 90, 89), (58, 69, 91, 90), (69, 59, 92, 91), (59, 70, 93, 92), (70, 49, 94, 93), (49, 60, 95, 94), (60, 48, 72, 95), (107, 119, 108, 96), (96, 108, 109, 97), (104, 116, 117, 105), (100, 112, 113, 101), (97, 109, 110, 98), (105, 117, 118, 106), (101, 113, 114, 102), (98, 110, 111, 99), (106, 118, 119, 107), (103, 115, 116, 104), (99, 111, 112, 100), (131, 121, 133, 143), (121, 120, 132, 133), (127, 129, 141, 139), (124, 125, 137, 136), (120, 122, 134, 132), (129, 130, 142, 141), (125, 126, 138, 137), (122, 123, 135, 134), (130, 131, 143, 142), (128, 127, 139, 140), (123, 124, 136, 135), (113, 112, 136, 137), (105, 106, 130, 129), (97, 98, 122, 120), (114, 113, 137, 138), (102, 114, 138, 126), (106, 107, 131, 130), (98, 99, 123, 122), (116, 115, 140, 139), (107, 96, 121, 131), (99, 100, 124, 123), (117, 116, 139, 141), (115, 103, 128, 140), (109, 108, 133, 132), (100, 101, 125, 124), (118, 117, 141, 142), (110, 109, 132, 134), (101, 102, 126, 125), (119, 118, 142, 143), (111, 110, 134, 135), (103, 104, 127, 128), (108, 119, 143, 133), (112, 111, 135, 136), (104, 105, 129, 127), (96, 97, 120, 121), (126, 128, 152, 167, 150), (168, 169, 170, 171, 172, 173, 174, 175, 176, 177, 178, 179, 180, 181, 182, 183, 184, 185, 186, 187, 188, 189, 190, 191), (127, 129, 153, 163, 151), (124, 125, 149, 160, 148), (120, 122, 146, 157, 144), (129, 130, 154, 164, 153), (125, 126, 150, 161, 149), (122, 123, 147, 158, 146), (130, 131, 155, 165, 154), (128, 127, 151, 162, 152), (123, 124, 148, 159, 147), (131, 121, 145, 166, 155), (121, 120, 144, 156, 145), (144, 157, 169, 168), (157, 146, 170, 169), (146, 158, 171, 170), (158, 147, 172, 171), (147, 159, 173, 172), (159, 148, 174, 173), (148, 160, 175, 174), (160, 149, 176, 175), (149, 161, 177, 176), (161, 150, 178, 177), (150, 167, 179, 178), (167, 152, 180, 179), (152, 162, 181, 180), (162, 151, 182, 181), (151, 163, 183, 182), (163, 153, 184, 183), (153, 164, 185, 184), (164, 154, 186, 185), (154, 165, 187, 186), (165, 155, 188, 187), (155, 166, 189, 188), (166, 145, 190, 189), (145, 156, 191, 190), (156, 144, 168, 191), (203, 215, 204, 192), (192, 204, 205, 193), (200, 212, 213, 201), (196, 208, 209, 197), (193, 205, 206, 194), (201, 213, 214, 202), (197, 209, 210, 198), (194, 206, 207, 195), (202, 214, 215, 203), (199, 211, 212, 200), (195, 207, 208, 196), (227, 217, 229, 239), (217, 216, 228, 229), (223, 225, 237, 235), (220, 221, 233, 232), (216, 218, 230, 228), (225, 226, 238, 237), (221, 222, 234, 233), (218, 219, 231, 230), (226, 227, 239, 238), (224, 223, 235, 236), (219, 220, 232, 231), (209, 208, 232, 233), (201, 202, 226, 225), (193, 194, 218, 216), (210, 209, 233, 234), (198, 210, 234, 222), (202, 203, 227, 226), (194, 195, 219, 218), (212, 211, 236, 235), (203, 192, 217, 227), (195, 196, 220, 219), (213, 212, 235, 237), (211, 199, 224, 236), (205, 204, 229, 228), (196, 197, 221, 220), (214, 213, 237, 238), (206, 205, 228, 230), (197, 198, 222, 221), (215, 214, 238, 239), (207, 206, 230, 231), (199, 200, 223, 224), (204, 215, 239, 229), (208, 207, 231, 232), (200, 201, 225, 223), (192, 193, 216, 217), (222, 224, 248, 263, 246), (264, 265, 266, 267, 268, 269, 270, 271, 272, 273, 274, 275, 276, 277, 278, 279, 280, 281, 282, 283, 284, 285, 286, 287), (223, 225, 249, 259, 247), (220, 221, 245, 256, 244), (216, 218, 242, 253, 240), (225, 226, 250, 260, 249), (221, 222, 246, 257, 245), (218, 219, 243, 254, 242), (226, 227, 251, 261, 250), (224, 223, 247, 258, 248), (219, 220, 244, 255, 243), (227, 217, 241, 262, 251), (217, 216, 240, 252, 241), (240, 253, 265, 264), (253, 242, 266, 265), (242, 254, 267, 266), (254, 243, 268, 267), (243, 255, 269, 268), (255, 244, 270, 269), (244, 256, 271, 270), (256, 245, 272, 271), (245, 257, 273, 272), (257, 246, 274, 273), (246, 263, 275, 274), (263, 248, 276, 275), (248, 258, 277, 276), (258, 247, 278, 277), (247, 259, 279, 278), (259, 249, 280, 279), (249, 260, 281, 280), (260, 250, 282, 281), (250, 261, 283, 282), (261, 251, 284, 283), (251, 262, 285, 284), (262, 241, 286, 285), (241, 252, 287, 286), (252, 240, 264, 287)])
me_cube_017.polygons.foreach_set('material_index', [-1, -1, -1, -1, -1, -1, -1, -1, -1, -1, -1, -1, -1, -1, -1, -1, -1, -1, -1, -1, -1, -1, -1, 0, 0, -1, -1, 0, 0, -1, 0, 0, -1, -1, -1, 0, -1, -1, 0, -1, -1, 0, -1, -1, 0, 0, 0, 3, 0, 0, 0, 0, 0, 0, 0, 0, 0, 0, 0, 3, 3, 3, 3, 3, 3, 3, 3, 3, 3, 3, 3, 3, 3, 3, 3, 3, 3, 3, 3, 3, 3, 3, 3, -1, -1, -1, -1, -1, -1, -1, -1, -1, -1, -1, -1, -1, -1, -1, -1, -1, -1, -1, -1, -1, -1, -1, 0, 0, -1, -1, 0, 0, -1, 0, 0, -1, -1, -1, 0, -1, -1, 0, -1, -1, 0, -1, -1, 0, 0, 0, 2, 0, 0, 0, 0, 0, 0, 0, 0, 0, 0, 0, 2, 2, 2, 2, 2, 2, 2, 2, 2, 2, 2, 2, 2, 2, 2, 2, 2, 2, 2, 2, 2, 2, 2, 2, -1, -1, -1, -1, -1, -1, -1, -1, -1, -1, -1, -1, -1, -1, -1, -1, -1, -1, -1, -1, -1, -1, -1, 0, 0, -1, -1, 0, 0, -1, 0, 0, -1, -1, -1, 0, -1, -1, 0, -1, -1, 0, -1, -1, 0, 0, 0, 1, 0, 0, 0, 0, 0, 0, 0, 0, 0, 0, 0, 1, 1, 1, 1, 1, 1, 1, 1, 1, 1, 1, 1, 1, 1, 1, 1, 1, 1, 1, 1, 1, 1, 1, 1])
_uv = me_cube_017.uv_layers.new(name='UVMap')
_uv.uv.foreach_set('vector', [0.0, 0.0, 0.0, 0.0, 0.0, 0.0, 0.0, 0.0, 0.0, 0.0, 0.0, 0.0, 0.0, 0.0, 0.0, 0.0, 0.0, 0.0, 0.0, 0.0, 0.0, 0.0, 0.0, 0.0, 0.0, 0.0, 0.0, 0.0, 0.0, 0.0, 0.0, 0.0, 0.0, 0.0, 0.0, 0.0, 0.0, 0.0, 0.0, 0.0, 0.0, 0.0, 0.0, 0.0, 0.0, 0.0, 0.0, 0.0, 0.0, 0.0, 0.0, 0.0, 0.0, 0.0, 0.0, 0.0, 0.0, 0.0, 0.0, 0.0, 0.0, 0.0, 0.0, 0.0, 0.0, 0.0, 0.0, 0.0, 0.0, 0.0, 0.0, 0.0, 0.0, 0.0, 0.0, 0.0, 0.0, 0.0, 0.0, 0.0, 0.0, 0.0, 0.0, 0.0, 0.0, 0.0, 0.0, 0.0, 0.0, 0.0, 0.0, 0.0, 0.0, 0.0, 0.0, 0.0, 0.0, 0.0, 0.0, 0.0, 0.0, 0.0, 0.0, 0.0, 0.0, 0.0, 0.0, 0.0, 0.0, 0.0, 0.0, 0.0, 0.0, 0.0, 0.0, 0.0, 0.0, 0.0, 0.0, 0.0, 0.0, 0.0, 0.0, 0.0, 0.0, 0.0, 0.0, 0.0, 0.0, 0.0, 0.0, 0.0, 0.0, 0.0, 0.0, 0.0, 0.0, 0.0, 0.0, 0.0, 0.0, 0.0, 0.0, 0.0, 0.0, 0.0, 0.0, 0.0, 0.0, 0.0, 0.0, 0.0, 0.0, 0.0, 0.0, 0.0, 0.0, 0.0, 0.0, 0.0, 0.0, 0.0, 0.0, 0.0, 0.0, 0.0, 0.0, 0.0, 0.0, 0.0, 0.0, 0.0, 0.0, 0.0, 0.0, 0.0, 0.0, 0.0, 0.0, 0.0, 0.0, 0.0, 0.0, 0.0, 0.0, 0.0, 0.0, 0.0, 0.0, 0.0, 0.0, 0.0, 0.0, 0.0, 0.0, 0.0, 0.0, 0.0, 0.0, 0.0, 0.0, 0.0, 0.0, 0.0, 0.0, 0.0, 0.0, 0.0, 0.0, 0.0, 0.0, 0.0, 0.0, 0.0, 0.0, 0.0, 0.0, 0.0, 0.0, 0.0, 0.0, 0.0, 0.0, 0.0, 0.0, 0.0, 0.0, 0.0, 0.0, 0.0, 0.0, 0.0, 0.0, 0.0, 0.0, 0.0, 0.0, 0.0, 0.0, 0.0, 0.0, 0.0, 0.0, 0.0, 0.0, 0.0, 0.0, 0.0, 0.0, 0.0, 0.0, 0.0, 0.0, 0.0, 0.0, 0.0, 0.0, 0.0, 0.0, 0.0, 0.0, 0.0, 0.0, 0.0, 0.0, 0.0, 0.0, 0.0, 0.0, 0.0, 0.0, 0.0, 0.0, 0.0, 0.0, 0.0, 0.0, 0.0, 0.0, 0.0, 0.0, 0.0, 0.0, 0.0, 0.0, 0.0, 0.0, 0.0, 0.0, 0.0, 0.0, 0.0, 0.0, 0.0, 0.0, 0.0, 0.0, 0.0, 0.0, 0.0, 0.0, 0.0, 0.0, 0.0, 0.0, 0.0, 0.0, 0.0, 0.0, 0.0, 0.0, 0.0, 0.0, 0.0, 0.0, 0.0, 0.0, 0.0, 0.0, 0.0, 0.0, 0.0, 0.0, 0.0, 0.0, 0.0, 0.0, 0.0, 0.0, 0.0, 0.0, 0.0, 0.0, 0.0, 0.0, 0.0, 0.0, 0.0, 0.0, 0.0, 0.0, 0.0, 0.0, 0.0, 0.0, 0.0, 0.0, 0.0, 0.0, 0.0, 0.0, 0.0, 0.0, 0.0, 0.0, 0.0, 0.0, 0.0, 0.0, 0.0, 0.0, 0.0, 0.0, 0.0, 0.0, 0.0, 0.0, 0.0, 0.0, 0.0, 0.0, 0.0, 0.0, 0.0, 0.0, 0.0, 0.0, 0.0, 0.0, 0.0, 0.0, 0.0, 0.0, 0.0, 0.0, 0.0, 0.0, 0.0, 0.0, 0.0, 0.0, 0.0, 0.0, 0.0, 0.0, 0.0, 0.0, 0.0, 0.0, 0.0, 0.0, 0.0, 0.0, 0.0, 0.0, 0.0, 0.0, 0.0, 0.0, 0.0, 0.0, 0.0, 0.0, 0.0, 0.0, 0.0, 0.0, 0.0, 0.0, 0.0, 0.0, 0.0, 0.0, 0.0, 0.0, 0.0, 0.0, 0.0, 0.0, 0.0, 0.0, 0.0, 0.0, 0.0, 0.0, 0.0, 0.0, 0.0, 0.0, 0.0, 0.0, 0.0, 0.0, 0.0, 0.0, 0.0, 0.0, 0.0, 0.0, 0.0, 0.0, 0.0, 0.0, 0.0, 0.0, 0.0, 0.0, 0.0, 0.0, 0.0, 0.0, 0.0, 0.0, 0.0, 0.0, 0.0, 0.0, 0.0, 0.0, 0.0, 0.0, 0.0, 0.0, 0.0, 0.0, 0.0, 0.0, 0.0, 0.0, 0.0, 0.0, 0.0, 0.0, 0.0, 0.0, 0.0, 0.0, 0.0, 0.0, 0.0, 0.0, 0.0, 0.0, 0.0, 0.0, 0.0, 0.0, 0.0, 0.0, 0.0, 0.0, 0.0, 0.0, 0.0, 0.0, 0.0, 0.0, 0.0, 0.0, 0.0, 0.0, 0.0, 0.0, 0.0, 0.0, 0.0, 0.0, 0.0, 0.0, 0.0, 0.0, 0.0, 0.0, 0.0, 0.0, 0.0, 0.0, 0.0, 0.0, 0.0, 0.0, 0.0, 0.0, 0.0, 0.0, 0.0, 0.0, 0.0, 0.0, 0.0, 0.0, 0.0, 0.0, 0.0, 0.0, 0.0, 0.0, 0.0, 0.0, 0.0, 0.0, 0.0, 0.0, 0.0, 0.0, 0.0, 0.0, 0.0, 0.0, 0.0, 0.0, 0.0, 0.0, 0.0, 0.0, 0.0, 0.0, 0.0, 0.0, 0.0, 0.0, 0.0, 0.0, 0.0, 0.0, 0.0, 0.0, 0.0, 0.0, 0.0, 0.0, 0.0, 0.0, 0.0, 0.0, 0.0, 0.0, 0.0, 0.0, 0.0, 0.0, 0.0, 0.0, 0.0, 0.0, 0.0, 0.0, 0.0, 0.0, 0.0, 0.0, 0.0, 0.0, 0.0, 0.0, 0.0, 0.0, 0.0, 0.0, 0.0, 0.0, 0.0, 0.0, 0.0, 0.0, 0.0, 0.0, 0.0, 0.0, 0.0, 0.0, 0.0, 0.0, 0.0, 0.0, 0.0, 0.0, 0.0, 0.0, 0.0, 0.0, 0.0, 0.0, 0.0, 0.0, 0.0, 0.0, 0.0, 0.0, 0.0, 0.0, 0.0, 0.0, 0.0, 0.0, 0.0, 0.0, 0.0, 0.0, 0.0, 0.0, 0.0, 0.0, 0.0, 0.0, 0.0, 0.0, 0.0, 0.0, 0.0, 0.0, 0.0, 0.0, 0.0, 0.0, 0.0, 0.0, 0.0, 0.0, 0.0, 0.0, 0.0, 0.0, 0.0, 0.0, 0.0, 0.0, 0.0, 0.0, 0.0, 0.0, 0.0, 0.0, 0.0, 0.0, 0.0, 0.0, 0.0, 0.0, 0.0, 0.0, 0.0, 0.0, 0.0, 0.0, 0.0, 0.0, 0.0, 0.0, 0.0, 0.0, 0.0, 0.0, 0.0, 0.0, 0.0, 0.0, 0.0, 0.0, 0.0, 0.0, 0.0, 0.0, 0.0, 0.0, 0.0, 0.0, 0.0, 0.0, 0.0, 0.0, 0.0, 0.0, 0.0, 0.0, 0.0, 0.0, 0.0, 0.0, 0.0, 0.0, 0.0, 0.0, 0.0, 0.0, 0.0, 0.0, 0.0, 0.0, 0.0, 0.0, 0.0, 0.0, 0.0, 0.0, 0.0, 0.0, 0.0, 0.0, 0.0, 0.0, 0.0, 0.0, 0.0, 0.0, 0.0, 0.0, 0.0, 0.0, 0.0, 0.0, 0.0, 0.0, 0.0, 0.0, 0.0, 0.0, 0.0, 0.0, 0.0, 0.0, 0.0, 0.0, 0.0, 0.0, 0.0, 0.0, 0.0, 0.0, 0.0, 0.0, 0.0, 0.0, 0.0, 0.0, 0.0, 0.0, 0.0, 0.0, 0.0, 0.0, 0.0, 0.0, 0.0, 0.0, 0.0, 0.0, 0.0, 0.0, 0.0, 0.0, 0.0, 0.0, 0.0, 0.0, 0.0, 0.0, 0.0, 0.0, 0.0, 0.0, 0.0, 0.0, 0.0, 0.0, 0.0, 0.0, 0.0, 0.0, 0.0, 0.0, 0.0, 0.0, 0.0, 0.0, 0.0, 0.0, 0.0, 0.0, 0.0, 0.0, 0.0, 0.0, 0.0, 0.0, 0.0, 0.0, 0.0, 0.0, 0.0, 0.0, 0.0, 0.0, 0.0, 0.0, 0.0, 0.0, 0.0, 0.0, 0.0, 0.0, 0.0, 0.0, 0.0, 0.0, 0.0, 0.0, 0.0, 0.0, 0.0, 0.0, 0.0, 0.0, 0.0, 0.0, 0.0, 0.0, 0.0, 0.0, 0.0, 0.0, 0.0, 0.0, 0.0, 0.0, 0.0, 0.0, 0.0, 0.0, 0.0, 0.0, 0.0, 0.0, 0.0, 0.0, 0.0, 0.0, 0.0, 0.0, 0.0, 0.0, 0.0, 0.0, 0.0, 0.0, 0.0, 0.0, 0.0, 0.0, 0.0, 0.0, 0.0, 0.0, 0.0, 0.0, 0.0, 0.0, 0.0, 0.0, 0.0, 0.0, 0.0, 0.0, 0.0, 0.0, 0.0, 0.0, 0.0, 0.0, 0.0, 0.0, 0.0, 0.0, 0.0, 0.0, 0.0, 0.0, 0.0, 0.0, 0.0, 0.0, 0.0, 0.0, 0.0, 0.0, 0.0, 0.0, 0.0, 0.0, 0.0, 0.0, 0.0, 0.0, 0.0, 0.0, 0.0, 0.0, 0.0, 0.0, 0.0, 0.0, 0.0, 0.0, 0.0, 0.0, 0.0, 0.0, 0.0, 0.0, 0.0, 0.0, 0.0, 0.0, 0.0, 0.0, 0.0, 0.0, 0.0, 0.0, 0.0, 0.0, 0.0, 0.0, 0.0, 0.0, 0.0, 0.0, 0.0, 0.0, 0.0, 0.0, 0.0, 0.0, 0.0, 0.0, 0.0, 0.0, 0.0, 0.0, 0.0, 0.0, 0.0, 0.0, 0.0, 0.0, 0.0, 0.0, 0.0, 0.0, 0.0, 0.0, 0.0, 0.0, 0.0, 0.0, 0.0, 0.0, 0.0, 0.0, 0.0, 0.0, 0.0, 0.0, 0.0, 0.0, 0.0, 0.0, 0.0, 0.0, 0.0, 0.0, 0.0, 0.0, 0.0, 0.0, 0.0, 0.0, 0.0, 0.0, 0.0, 0.0, 0.0, 0.0, 0.0, 0.0, 0.0, 0.0, 0.0, 0.0, 0.0, 0.0, 0.0, 0.0, 0.0, 0.0, 0.0, 0.0, 0.0, 0.0, 0.0, 0.0, 0.0, 0.0, 0.0, 0.0, 0.0, 0.0, 0.0, 0.0, 0.0, 0.0, 0.0, 0.0, 0.0, 0.0, 0.0, 0.0, 0.0, 0.0, 0.0, 0.0, 0.0, 0.0, 0.0, 0.0, 0.0, 0.0, 0.0, 0.0, 0.0, 0.0, 0.0, 0.0, 0.0, 0.0, 0.0, 0.0, 0.0, 0.0, 0.0, 0.0, 0.0, 0.0, 0.0, 0.0, 0.0, 0.0, 0.0, 0.0, 0.0, 0.0, 0.0, 0.0, 0.0, 0.0, 0.0, 0.0, 0.0, 0.0, 0.0, 0.0, 0.0, 0.0, 0.0, 0.0, 0.0, 0.0, 0.0, 0.0, 0.0, 0.0, 0.0, 0.0, 0.0, 0.0, 0.0, 0.0, 0.0, 0.0, 0.0, 0.0, 0.0, 0.0, 0.0, 0.0, 0.0, 0.0, 0.0, 0.0, 0.0, 0.0, 0.0, 0.0, 0.0, 0.0, 0.0, 0.0, 0.0, 0.0, 0.0, 0.0, 0.0, 0.0, 0.0, 0.0, 0.0, 0.0, 0.0, 0.0, 0.0, 0.0, 0.0, 0.0, 0.0, 0.0, 0.0, 0.0, 0.0, 0.0, 0.0, 0.0, 0.0, 0.0, 0.0, 0.0, 0.0, 0.0, 0.0, 0.0, 0.0, 0.0, 0.0, 0.0, 0.0, 0.0, 0.0, 0.0, 0.0, 0.0, 0.0, 0.0, 0.0, 0.0, 0.0, 0.0, 0.0, 0.0, 0.0, 0.0, 0.0, 0.0, 0.0, 0.0, 0.0, 0.0, 0.0, 0.0, 0.0, 0.0, 0.0, 0.0, 0.0, 0.0, 0.0, 0.0, 0.0, 0.0, 0.0, 0.0, 0.0, 0.0, 0.0, 0.0, 0.0, 0.0, 0.0, 0.0, 0.0, 0.0, 0.0, 0.0, 0.0, 0.0, 0.0, 0.0, 0.0, 0.0, 0.0, 0.0, 0.0, 0.0, 0.0, 0.0, 0.0, 0.0, 0.0, 0.0, 0.0, 0.0, 0.0, 0.0, 0.0, 0.0, 0.0, 0.0, 0.0, 0.0, 0.0, 0.0, 0.0, 0.0, 0.0, 0.0, 0.0, 0.0, 0.0, 0.0, 0.0, 0.0, 0.0, 0.0, 0.0, 0.0, 0.0, 0.0, 0.0, 0.0, 0.0, 0.0, 0.0, 0.0, 0.0, 0.0, 0.0, 0.0, 0.0, 0.0, 0.0, 0.0, 0.0, 0.0, 0.0, 0.0, 0.0, 0.0, 0.0, 0.0, 0.0, 0.0, 0.0, 0.0, 0.0, 0.0, 0.0, 0.0, 0.0, 0.0, 0.0, 0.0, 0.0, 0.0, 0.0, 0.0, 0.0, 0.0, 0.0, 0.0, 0.0, 0.0, 0.0, 0.0, 0.0, 0.0, 0.0, 0.0, 0.0, 0.0, 0.0, 0.0, 0.0, 0.0, 0.0, 0.0, 0.0, 0.0, 0.0, 0.0, 0.0, 0.0, 0.0, 0.0, 0.0, 0.0, 0.0, 0.0, 0.0, 0.0, 0.0, 0.0, 0.0, 0.0, 0.0, 0.0, 0.0, 0.0, 0.0, 0.0, 0.0, 0.0, 0.0, 0.0, 0.0, 0.0, 0.0, 0.0, 0.0, 0.0, 0.0, 0.0, 0.0, 0.0, 0.0, 0.0, 0.0, 0.0, 0.0, 0.0, 0.0, 0.0, 0.0, 0.0, 0.0, 0.0, 0.0, 0.0, 0.0, 0.0, 0.0, 0.0, 0.0, 0.0, 0.0, 0.0, 0.0, 0.0, 0.0, 0.0, 0.0, 0.0, 0.0, 0.0, 0.0, 0.0, 0.0, 0.0, 0.0, 0.0, 0.0, 0.0, 0.0, 0.0, 0.0, 0.0, 0.0, 0.0, 0.0, 0.0, 0.0, 0.0, 0.0, 0.0, 0.0, 0.0, 0.0, 0.0, 0.0, 0.0, 0.0, 0.0, 0.0, 0.0, 0.0, 0.0, 0.0, 0.0, 0.0, 0.0, 0.0, 0.0, 0.0, 0.0, 0.0, 0.0, 0.0, 0.0, 0.0, 0.0, 0.0, 0.0, 0.0, 0.0, 0.0, 0.0, 0.0, 0.0, 0.0, 0.0, 0.0, 0.0, 0.0, 0.0, 0.0, 0.0, 0.0, 0.0, 0.0, 0.0, 0.0, 0.0, 0.0, 0.0, 0.0, 0.0, 0.0, 0.0, 0.0, 0.0, 0.0, 0.0, 0.0, 0.0, 0.0, 0.0, 0.0, 0.0, 0.0, 0.0, 0.0, 0.0, 0.0, 0.0, 0.0, 0.0, 0.0, 0.0, 0.0, 0.0, 0.0, 0.0, 0.0, 0.0, 0.0, 0.0, 0.0, 0.0, 0.0, 0.0, 0.0, 0.0, 0.0, 0.0, 0.0, 0.0, 0.0, 0.0, 0.0, 0.0, 0.0, 0.0, 0.0, 0.0, 0.0, 0.0, 0.0, 0.0, 0.0, 0.0, 0.0, 0.0, 0.0, 0.0, 0.0, 0.0, 0.0, 0.0, 0.0, 0.0, 0.0, 0.0, 0.0, 0.0, 0.0, 0.0, 0.0, 0.0, 0.0, 0.0, 0.0, 0.0, 0.0, 0.0, 0.0, 0.0, 0.0, 0.0, 0.0, 0.0, 0.0, 0.0, 0.0, 0.0, 0.0, 0.0, 0.0, 0.0, 0.0, 0.0, 0.0, 0.0, 0.0, 0.0, 0.0, 0.0, 0.0, 0.0, 0.0, 0.0, 0.0, 0.0, 0.0, 0.0, 0.0, 0.0, 0.0, 0.0, 0.0, 0.0, 0.0, 0.0, 0.0, 0.0, 0.0, 0.0, 0.0, 0.0, 0.0, 0.0, 0.0, 0.0, 0.0, 0.0, 0.0, 0.0, 0.0, 0.0, 0.0, 0.0, 0.0, 0.0, 0.0, 0.0, 0.0, 0.0, 0.0, 0.0, 0.0, 0.0, 0.0, 0.0, 0.0, 0.0, 0.0, 0.0, 0.0, 0.0, 0.0, 0.0, 0.0, 0.0, 0.0, 0.0, 0.0, 0.0, 0.0, 0.0, 0.0, 0.0, 0.0, 0.0, 0.0, 0.0, 0.0, 0.0, 0.0, 0.0, 0.0, 0.0, 0.0, 0.0, 0.0, 0.0, 0.0, 0.0, 0.0, 0.0, 0.0, 0.0, 0.0, 0.0, 0.0, 0.0, 0.0, 0.0, 0.0, 0.0, 0.0, 0.0, 0.0, 0.0, 0.0, 0.0, 0.0, 0.0, 0.0, 0.0, 0.0, 0.0, 0.0, 0.0, 0.0, 0.0, 0.0, 0.0, 0.0, 0.0, 0.0, 0.0, 0.0, 0.0, 0.0, 0.0, 0.0, 0.0, 0.0, 0.0, 0.0, 0.0, 0.0, 0.0, 0.0, 0.0, 0.0, 0.0, 0.0, 0.0, 0.0, 0.0, 0.0, 0.0, 0.0, 0.0, 0.0, 0.0, 0.0, 0.0, 0.0, 0.0, 0.0, 0.0, 0.0, 0.0, 0.0, 0.0, 0.0, 0.0, 0.0, 0.0, 0.0, 0.0, 0.0, 0.0, 0.0, 0.0, 0.0, 0.0, 0.0, 0.0, 0.0, 0.0, 0.0, 0.0, 0.0, 0.0, 0.0, 0.0, 0.0, 0.0, 0.0, 0.0, 0.0, 0.0, 0.0, 0.0, 0.0, 0.0, 0.0, 0.0, 0.0, 0.0, 0.0, 0.0, 0.0, 0.0, 0.0, 0.0, 0.0, 0.0, 0.0, 0.0, 0.0, 0.0, 0.0, 0.0, 0.0, 0.0, 0.0, 0.0, 0.0, 0.0, 0.0, 0.0, 0.0, 0.0, 0.0, 0.0, 0.0, 0.0, 0.0, 0.0, 0.0, 0.0, 0.0, 0.0, 0.0, 0.0, 0.0, 0.0, 0.0, 0.0, 0.0, 0.0, 0.0, 0.0, 0.0, 0.0, 0.0, 0.0, 0.0, 0.0, 0.0, 0.0, 0.0, 0.0, 0.0, 0.0, 0.0, 0.0, 0.0, 0.0, 0.0, 0.0, 0.0, 0.0, 0.0, 0.0, 0.0, 0.0, 0.0, 0.0, 0.0, 0.0, 0.0, 0.0, 0.0, 0.0, 0.0, 0.0, 0.0, 0.0, 0.0, 0.0, 0.0, 0.0, 0.0, 0.0, 0.0, 0.0, 0.0, 0.0, 0.0, 0.0, 0.0, 0.0, 0.0, 0.0, 0.0, 0.0, 0.0, 0.0, 0.0, 0.0, 0.0, 0.0, 0.0, 0.0, 0.0, 0.0, 0.0, 0.0, 0.0, 0.0, 0.0, 0.0, 0.0, 0.0, 0.0, 0.0, 0.0, 0.0, 0.0, 0.0, 0.0, 0.0, 0.0, 0.0, 0.0, 0.0, 0.0, 0.0, 0.0, 0.0, 0.0, 0.0, 0.0, 0.0, 0.0, 0.0, 0.0, 0.0, 0.0, 0.0, 0.0, 0.0, 0.0, 0.0, 0.0, 0.0, 0.0, 0.0, 0.0, 0.0, 0.0, 0.0, 0.0, 0.0, 0.0, 0.0, 0.0, 0.0, 0.0, 0.0, 0.0, 0.0, 0.0, 0.0, 0.0, 0.0, 0.0, 0.0, 0.0, 0.0, 0.0, 0.0, 0.0, 0.0, 0.0, 0.0, 0.0, 0.0, 0.0, 0.0, 0.0, 0.0, 0.0, 0.0, 0.0, 0.0, 0.0, 0.0, 0.0, 0.0, 0.0, 0.0, 0.0, 0.0, 0.0, 0.0, 0.0, 0.0, 0.0, 0.0, 0.0, 0.0, 0.0, 0.0, 0.0, 0.0, 0.0, 0.0, 0.0, 0.0, 0.0, 0.0, 0.0, 0.0, 0.0, 0.0, 0.0, 0.0, 0.0, 0.0, 0.0, 0.0, 0.0, 0.0, 0.0, 0.0, 0.0, 0.0, 0.0, 0.0, 0.0, 0.0, 0.0, 0.0, 0.0, 0.0, 0.0, 0.0, 0.0, 0.0, 0.0, 0.0, 0.0, 0.0, 0.0, 0.0, 0.0, 0.0, 0.0, 0.0, 0.0, 0.0, 0.0, 0.0, 0.0, 0.0, 0.0, 0.0, 0.0, 0.0, 0.0, 0.0, 0.0, 0.0, 0.0, 0.0, 0.0, 0.0, 0.0, 0.0, 0.0, 0.0, 0.0, 0.0, 0.0, 0.0, 0.0, 0.0, 0.0, 0.0, 0.0, 0.0, 0.0, 0.0, 0.0, 0.0, 0.0, 0.0, 0.0, 0.0, 0.0, 0.0, 0.0, 0.0, 0.0, 0.0, 0.0, 0.0, 0.0, 0.0, 0.0, 0.0, 0.0, 0.0, 0.0, 0.0, 0.0, 0.0, 0.0, 0.0, 0.0, 0.0, 0.0, 0.0, 0.0, 0.0, 0.0, 0.0, 0.0, 0.0, 0.0, 0.0, 0.0, 0.0, 0.0, 0.0, 0.0, 0.0, 0.0, 0.0, 0.0, 0.0, 0.0, 0.0, 0.0, 0.0, 0.0, 0.0, 0.0, 0.0, 0.0, 0.0, 0.0, 0.0, 0.0, 0.0, 0.0, 0.0, 0.0, 0.0, 0.0, 0.0, 0.0, 0.0, 0.0, 0.0, 0.0, 0.0, 0.0, 0.0, 0.0, 0.0, 0.0, 0.0, 0.0, 0.0, 0.0, 0.0, 0.0, 0.0, 0.0, 0.0, 0.0, 0.0, 0.0, 0.0, 0.0, 0.0, 0.0, 0.0, 0.0, 0.0, 0.0, 0.0, 0.0, 0.0, 0.0, 0.0, 0.0, 0.0, 0.0, 0.0, 0.0, 0.0, 0.0, 0.0, 0.0, 0.0, 0.0, 0.0, 0.0, 0.0, 0.0, 0.0, 0.0, 0.0, 0.0, 0.0, 0.0, 0.0, 0.0, 0.0, 0.0, 0.0, 0.0, 0.0, 0.0, 0.0, 0.0, 0.0, 0.0, 0.0, 0.0])
me_cube_017.materials.append(mat_material_003)
me_cube_017.materials.append(mat_material_004)
me_cube_017.materials.append(mat_material_005)
me_cube_017.materials.append(mat_material_006)
me_cube_017.update()

# ---- objects
ob_circle = bpy.data.objects.new('Circle', me_circle)
ob_cube = bpy.data.objects.new('Cube', me_cube_001)
ob_cube_001 = bpy.data.objects.new('Cube.001', me_cube_002)
ob_cube_003 = bpy.data.objects.new('Cube.003', me_cube_004)
ob_cube_010 = bpy.data.objects.new('Cube.010', me_cube_012)
ob_cube_011 = bpy.data.objects.new('Cube.011', me_cube_013)
ob_cube_012 = bpy.data.objects.new('Cube.012', me_cube_014)
ob_cube_013 = bpy.data.objects.new('Cube.013', me_cube_015)
ob_cube_002 = bpy.data.objects.new('Cube.002', me_cube_016)
ob_cube_004 = bpy.data.objects.new('Cube.004', me_cube_017)

# ---- transforms, parenting, visibility, modifiers, constraints
ob_circle.location = (0.0, 0.0, 0.09148)
ob_cube.location = (3.954, 0.08406, 12.73)
ob_cube.scale = (0.4152, 0.4975, 0.5163)
ob_cube_001.location = (3.954, 0.2505, 12.76)
ob_cube_001.scale = (0.4975, 0.4975, 0.4975)
ob_cube_003.location = (-1.672, -0.6906, 11.82)
ob_cube_003.scale = (0.7496, 0.7496, 0.7496)
ob_cube_010.location = (0.3194, -0.02305, 19.44)
ob_cube_010.rotation_euler = (0.0, -0.0, 3.142)
ob_cube_010.scale = (0.1128, 0.1157, 0.6415)
ob_cube_011.location = (0.978, -0.02305, 19.44)
ob_cube_011.rotation_euler = (0.0, -0.0, 3.142)
ob_cube_011.scale = (0.5974, 0.06096, 0.5407)
ob_cube_012.location = (-0.1157, -0.5126, 20.79)
ob_cube_012.rotation_euler = (0.0, -0.0, 1.571)
ob_cube_012.scale = (0.1128, 0.1157, 0.6415)
ob_cube_013.location = (-0.1157, -1.171, 20.79)
ob_cube_013.rotation_euler = (0.0, -0.0, 1.571)
ob_cube_013.scale = (0.5974, 0.06096, 0.5407)
ob_cube_002.location = (9.843, 0.08406, 1.683)
ob_cube_002.scale = (0.4152, 0.4975, 0.5163)
ob_cube_004.location = (9.843, 0.2505, 1.718)
ob_cube_004.scale = (0.4975, 0.4975, 0.4975)

# ---- collection membership
col_stop_light_pole.objects.link(ob_circle)
col_stop_light_pole.objects.link(ob_cube)
col_stop_light_pole.objects.link(ob_cube_001)
col_stop_light_pole.objects.link(ob_cube_003)
col_stop_light_pole.objects.link(ob_cube_010)
col_stop_light_pole.objects.link(ob_cube_011)
col_stop_light_pole.objects.link(ob_cube_012)
col_stop_light_pole.objects.link(ob_cube_013)
col_stop_light.objects.link(ob_cube_002)
col_stop_light.objects.link(ob_cube_004)

# ---- scene / render settings (as saved in the file)
scene.frame_start = 1; scene.frame_end = 250; scene.frame_set(47)
scene.render.engine = 'BLENDER_EEVEE_NEXT'
bpy.context.view_layer.update()

# ---- added for rendering (the .blend has no active camera and no usable light): camera, sun
cam_auto = bpy.data.cameras.new('AutoCamera')
cam_auto.lens = 50.0
cam_auto.sensor_width = 36.0
cam_auto.clip_end = 1000.0
ob_auto_camera = bpy.data.objects.new('AutoCamera', cam_auto)
scene.collection.objects.link(ob_auto_camera)
ob_auto_camera.location = (29.3646, -32.4662, 31.882)
ob_auto_camera.rotation_euler = (1.09748, -7.21219e-08, 0.694738)
scene.camera = ob_auto_camera
light_auto_sun = bpy.data.lights.new('AutoSun', 'SUN')
light_auto_sun.energy = 3.0
light_auto_sun.angle = 0.0523599
ob_auto_sun = bpy.data.objects.new('AutoSun', light_auto_sun)
scene.collection.objects.link(ob_auto_sun)
ob_auto_sun.rotation_euler = (0.872665, 0.174533, 0.523599)
bpy.context.view_layer.update()

